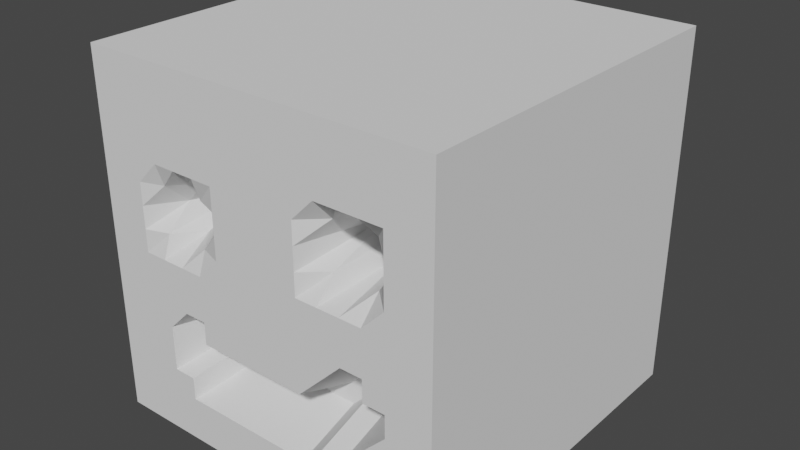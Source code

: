 # Source: bloccy.blend  (saved by Blender 2.80.75; exported with 4.5.12 LTS)
import bpy
from mathutils import Matrix  # noqa: F401  (used for matrix-valued properties, if any)

bpy.ops.wm.read_factory_settings(use_empty=True)
scene = bpy.context.scene
scene.name = 'Scene'

# ---- collections
col_collection = bpy.data.collections.new('Collection'); scene.collection.children.link(col_collection)

# ---- world
world_world = bpy.data.worlds.new('World'); scene.world = world_world
world_world.use_nodes = True; world_world.node_tree.nodes.clear()
_N = world_world.node_tree.nodes; _L = world_world.node_tree.links
n0 = _N.new('ShaderNodeOutputWorld'); n0.name = 'World Output'; n0.location = (300, 300)
n1 = _N.new('ShaderNodeBackground'); n1.name = 'Background'; n1.location = (10, 300)
n1.inputs[0].default_value = (0.05088, 0.05088, 0.05088, 1.0)
_L.new(n1.outputs[0], n0.inputs[0])
n0.is_active_output = True
world_world.color = (0.05088, 0.05088, 0.05088)
world_world.use_sun_shadow = False
world_world.sun_shadow_jitter_overblur = 0.0

# ---- meshes
me_cube = bpy.data.meshes.new('Cube')
me_cube.from_pydata([(-1.0, -1.0, -1.0), (-1.0, -1.0, 1.0), (-1.0, 1.0, -1.0), (-1.0, 1.0, 1.0), (1.0, -1.0, -1.0), (1.0, -1.0, 1.0), (1.0, 1.0, -1.0), (1.0, 1.0, 1.0), (-1.0, 0.0, -1.0), (-1.0, -1.0, 0.0), (-1.0, 0.0, 1.0), (-1.0, 1.0, 0.0), (0.0, 1.0, -1.0), (0.0, 1.0, 1.0), (1.0, 1.0, 0.0), (1.0, 0.0, -1.0), (1.0, 0.0, 1.0), (1.0, -1.0, 0.0), (0.0, -1.0, -1.0), (0.0, -1.0, 1.0), (0.0, 0.0, 1.0), (0.0, 0.0, -1.0), (0.0, -1.0, 0.0), (1.0, 0.0, 0.0), (0.0, 1.0, 0.0), (-1.0, 0.0, 0.0), (-1.0, -0.5, -1.0), (-1.0, -1.0, 0.5), (-1.0, 0.5, 1.0), (-1.0, 1.0, -0.5), (-0.5, 1.0, -1.0), (0.5, 1.0, 1.0), (1.0, 1.0, -0.5), (1.0, 0.5, -1.0), (1.0, -0.5, 1.0), (1.0, -1.0, -0.5), (0.5, -1.0, -1.0), (-0.5, -1.0, 1.0), (-1.0, 0.5, -1.0), (-1.0, -1.0, -0.5), (-1.0, -0.5, 1.0), (-1.0, 1.0, 0.5), (0.5, 1.0, -1.0), (-0.5, 1.0, 1.0), (1.0, 1.0, 0.5), (1.0, -0.5, -1.0), (1.0, 0.5, 1.0), (1.0, -1.0, 0.5), (-0.5, -1.0, -1.0), (0.5, -1.0, 1.0), (0.0, -0.5, 1.0), (0.0, 0.5, 1.0), (0.5, 0.0, 1.0), (-0.5, 0.0, 1.0), (0.0, -0.5, -1.0), (0.0, 0.5, -1.0), (-0.5, 0.0, -1.0), (0.5, 0.0, -1.0), (-0.5, -1.0, 0.0), (0.5, -1.0, 0.0), (0.0, -0.6459, -0.5), (0.0, -1.0, 0.5), (1.0, -0.5, 0.0), (1.0, 0.5, 0.0), (1.0, 0.0, -0.5), (1.0, 0.0, 0.5), (0.5, 1.0, 0.0), (-0.5, 1.0, 0.0), (0.0, 1.0, -0.5), (0.0, 1.0, 0.5), (-1.0, 0.5, 0.0), (-1.0, -0.5, 0.0), (-1.0, 0.0, -0.5), (-1.0, 0.0, 0.5), (-1.0, -0.5, 0.5), (-1.0, -0.5, -0.5), (-1.0, 0.5, -0.5), (-0.5, 1.0, 0.5), (-0.5, 1.0, -0.5), (0.5, 1.0, -0.5), (1.0, 0.5, 0.5), (1.0, 0.5, -0.5), (1.0, -0.5, -0.5), (0.5, -0.5094, 0.5), (0.5, -0.6459, -0.5), (-0.5, -0.6459, -0.5), (0.5, 0.5, -1.0), (-0.5, 0.5, -1.0), (-0.5, -0.5, -1.0), (-0.5, 0.5, 1.0), (0.5, 0.5, 1.0), (0.5, -0.5, 1.0), (-0.5, -0.5, 1.0), (0.5, -0.5, -1.0), (-0.5, -1.0, 0.5), (1.0, -0.5, 0.5), (0.5, 1.0, 0.5), (-1.0, 0.5, 0.5), (-1.0, -0.75, -1.0), (-1.0, -1.0, 0.75), (-1.0, 0.75, 1.0), (-1.0, 1.0, -0.75), (-0.75, 1.0, -1.0), (0.75, 1.0, 1.0), (1.0, 1.0, -0.75), (1.0, 0.75, -1.0), (1.0, -0.75, 1.0), (1.0, -1.0, -0.75), (0.75, -1.0, -1.0), (-0.75, -1.0, 1.0), (-1.0, 0.25, -1.0), (-1.0, -1.0, -0.25), (-1.0, -0.25, 1.0), (-1.0, 1.0, 0.25), (0.25, 1.0, -1.0), (-0.25, 1.0, 1.0), (1.0, 1.0, 0.25), (1.0, -0.25, -1.0), (1.0, 0.25, 1.0), (1.0, -1.0, 0.25), (-0.25, -1.0, -1.0), (0.25, -1.0, 1.0), (0.0, -0.75, 1.0), (0.0, 0.25, 1.0), (0.75, 0.0, 1.0), (-0.25, 0.0, 1.0), (0.0, -0.75, -1.0), (0.0, 0.25, -1.0), (-0.75, 0.0, -1.0), (0.25, 0.0, -1.0), (-0.75, -1.0, 0.0), (0.25, -1.0, 0.0), (0.0, -1.0, -0.75), (0.0, -1.0, 0.25), (1.0, -0.75, 0.0), (1.0, 0.25, 0.0), (1.0, 0.0, -0.75), (1.0, 0.0, 0.25), (0.75, 1.0, 0.0), (-0.25, 1.0, 0.0), (0.0, 1.0, -0.75), (0.0, 1.0, 0.25), (-1.0, 0.75, 0.0), (-1.0, -0.25, 0.0), (-1.0, 0.0, -0.75), (-1.0, 0.0, 0.25), (-1.0, -0.25, -1.0), (-1.0, -1.0, 0.25), (-1.0, 0.25, 1.0), (-1.0, 1.0, -0.25), (-0.25, 1.0, -1.0), (0.25, 1.0, 1.0), (1.0, 1.0, -0.25), (1.0, 0.25, -1.0), (1.0, -0.25, 1.0), (1.0, -1.0, -0.25), (0.25, -1.0, -1.0), (-0.25, -1.0, 1.0), (-1.0, 0.75, -1.0), (-1.0, -1.0, -0.75), (-1.0, -0.75, 1.0), (-1.0, 1.0, 0.75), (0.75, 1.0, -1.0), (-0.75, 1.0, 1.0), (1.0, 1.0, 0.75), (1.0, -0.75, -1.0), (1.0, 0.75, 1.0), (1.0, -1.0, 0.75), (-0.75, -1.0, -1.0), (0.75, -1.0, 1.0), (0.0, -0.25, 1.0), (0.0, 0.75, 1.0), (0.25, 0.0, 1.0), (-0.75, 0.0, 1.0), (0.0, -0.25, -1.0), (0.0, 0.75, -1.0), (-0.25, 0.0, -1.0), (0.75, 0.0, -1.0), (-0.25, -1.0, 0.0), (0.75, -1.0, 0.0), (0.0, -1.0, -0.25), (0.0, -1.0, 0.75), (1.0, -0.25, 0.0), (1.0, 0.75, 0.0), (1.0, 0.0, -0.25), (1.0, 0.0, 0.75), (0.25, 1.0, 0.0), (-0.75, 1.0, 0.0), (0.0, 1.0, -0.25), (0.0, 1.0, 0.75), (-1.0, 0.25, 0.0), (-1.0, -0.75, 0.0), (-1.0, 0.0, -0.25), (-1.0, 0.0, 0.75), (-1.0, -0.25, 0.5), (-1.0, -0.75, 0.5), (-1.0, -0.5, 0.25), (-1.0, -0.5, 0.75), (-1.0, -0.25, -0.5), (-1.0, -0.75, -0.5), (-1.0, -0.5, -0.75), (-1.0, -0.5, -0.25), (-1.0, 0.75, -0.5), (-1.0, 0.25, -0.5), (-1.0, 0.5, -0.75), (-1.0, 0.5, -0.25), (-0.25, 1.0, 0.5), (-0.75, 1.0, 0.5), (-0.5, 1.0, 0.25), (-0.5, 1.0, 0.75), (-0.25, 1.0, -0.5), (-0.75, 1.0, -0.5), (-0.5, 1.0, -0.75), (-0.5, 1.0, -0.25), (0.75, 1.0, -0.5), (0.25, 1.0, -0.5), (0.5, 1.0, -0.75), (0.5, 1.0, -0.25), (1.0, 0.25, 0.5), (1.0, 0.75, 0.5), (1.0, 0.5, 0.25), (1.0, 0.5, 0.75), (1.0, 0.25, -0.5), (1.0, 0.75, -0.5), (1.0, 0.5, -0.75), (1.0, 0.5, -0.25), (1.0, -0.75, -0.5), (1.0, -0.25, -0.5), (1.0, -0.5, -0.75), (1.0, -0.5, -0.25), (0.25, -1.0, 0.5), (0.75, -1.0, 0.5), (0.5, -0.5094, 0.25), (0.5, -1.0, 0.75), (0.25, -0.6459, -0.5), (0.75, -1.0, -0.5), (0.5, -1.0, -0.75), (0.5, -0.6459, -0.25), (-0.75, -1.0, -0.5), (-0.25, -0.6459, -0.5), (-0.5, -1.0, -0.75), (-0.5, -1.0, -0.25), (0.5, 0.25, -1.0), (0.5, 0.75, -1.0), (0.25, 0.5, -1.0), (0.75, 0.5, -1.0), (-0.5, 0.25, -1.0), (-0.5, 0.75, -1.0), (-0.75, 0.5, -1.0), (-0.25, 0.5, -1.0), (-0.5, -0.75, -1.0), (-0.5, -0.25, -1.0), (-0.75, -0.5, -1.0), (-0.25, -0.5, -1.0), (-0.5, 0.25, 1.0), (-0.5, 0.75, 1.0), (-0.25, 0.5, 1.0), (-0.75, 0.5, 1.0), (0.5, 0.25, 1.0), (0.5, 0.75, 1.0), (0.75, 0.5, 1.0), (0.25, 0.5, 1.0), (0.5, -0.75, 1.0), (0.5, -0.25, 1.0), (0.75, -0.5, 1.0), (0.25, -0.5, 1.0), (-0.5, -0.75, 1.0), (-0.5, -0.25, 1.0), (-0.25, -0.5, 1.0), (-0.75, -0.5, 1.0), (0.5, -0.75, -1.0), (0.5, -0.25, -1.0), (0.25, -0.5, -1.0), (0.75, -0.5, -1.0), (-0.75, -1.0, 0.5), (-0.25, -1.0, 0.5), (-0.5, -0.5313, 0.25), (-0.5, -1.0, 0.75), (1.0, -0.75, 0.5), (1.0, -0.25, 0.5), (1.0, -0.5, 0.25), (1.0, -0.5, 0.75), (0.75, 1.0, 0.5), (0.25, 1.0, 0.5), (0.5, 1.0, 0.25), (0.5, 1.0, 0.75), (-1.0, 0.75, 0.5), (-1.0, 0.25, 0.5), (-1.0, 0.5, 0.25), (-1.0, 0.5, 0.75), (-1.0, 0.75, 0.75), (0.75, 1.0, 0.75), (1.0, -0.75, 0.75), (-0.75, -1.0, 0.75), (0.75, -0.75, -1.0), (-0.75, -0.75, 1.0), (0.25, -0.75, 1.0), (0.25, 0.25, 1.0), (-0.75, 0.25, 1.0), (-0.25, -0.75, -1.0), (-0.25, 0.25, -1.0), (0.75, 0.25, -1.0), (-0.75, -1.0, -0.25), (0.25, -1.0, -0.25), (0.25, -1.0, 0.75), (1.0, -0.75, -0.25), (1.0, 0.25, -0.25), (1.0, 0.25, 0.75), (0.75, 1.0, -0.25), (-0.25, 1.0, -0.25), (-0.25, 1.0, 0.75), (-1.0, 0.75, -0.25), (-1.0, -0.25, -0.25), (-1.0, -0.25, 0.75), (-1.0, -0.25, 0.25), (-1.0, -0.75, 0.25), (-1.0, -0.75, 0.75), (-1.0, -0.25, -0.75), (-1.0, -0.75, -0.75), (-1.0, -0.75, -0.25), (-1.0, 0.75, -0.75), (-1.0, 0.25, -0.75), (-1.0, 0.25, -0.25), (-0.25, 1.0, 0.25), (-0.75, 1.0, 0.25), (-0.75, 1.0, 0.75), (-0.25, 1.0, -0.75), (-0.75, 1.0, -0.75), (-0.75, 1.0, -0.25), (0.75, 1.0, -0.75), (0.25, 1.0, -0.75), (0.25, 1.0, -0.25), (1.0, 0.25, 0.25), (1.0, 0.75, 0.25), (1.0, 0.75, 0.75), (1.0, 0.25, -0.75), (1.0, 0.75, -0.75), (1.0, 0.75, -0.25), (1.0, -0.75, -0.75), (1.0, -0.25, -0.75), (1.0, -0.25, -0.25), (0.25, -1.0, 0.25), (0.75, -1.0, 0.25), (0.75, -1.0, 0.75), (0.25, -1.0, -0.75), (0.75, -1.0, -0.75), (0.75, -1.0, -0.25), (-0.75, -1.0, -0.75), (-0.25, -1.0, -0.75), (-0.25, -1.0, -0.25), (0.25, 0.25, -1.0), (0.25, 0.75, -1.0), (0.75, 0.75, -1.0), (-0.75, 0.25, -1.0), (-0.75, 0.75, -1.0), (-0.25, 0.75, -1.0), (-0.75, -0.75, -1.0), (-0.75, -0.25, -1.0), (-0.25, -0.25, -1.0), (-0.25, 0.25, 1.0), (-0.25, 0.75, 1.0), (-0.75, 0.75, 1.0), (0.75, 0.25, 1.0), (0.75, 0.75, 1.0), (0.25, 0.75, 1.0), (0.75, -0.75, 1.0), (0.75, -0.25, 1.0), (0.25, -0.25, 1.0), (-0.25, -0.75, 1.0), (-0.25, -0.25, 1.0), (-0.75, -0.25, 1.0), (0.25, -0.75, -1.0), (0.25, -0.25, -1.0), (0.75, -0.25, -1.0), (-0.75, -1.0, 0.25), (-0.25, -1.0, 0.25), (-0.25, -1.0, 0.75), (1.0, -0.75, 0.25), (1.0, -0.25, 0.25), (1.0, -0.25, 0.75), (0.75, 1.0, 0.25), (0.25, 1.0, 0.25), (0.25, 1.0, 0.75), (-1.0, 0.75, 0.25), (-1.0, 0.25, 0.25), (-1.0, 0.25, 0.75), (0.125, -1.0, 0.0), (0.0, -1.0, 0.125), (-0.375, -1.0, 0.0), (0.625, -1.0, 0.0), (0.0, -1.0, -0.375), (0.0, -1.0, 0.625), (0.125, -1.0, 0.5), (0.625, -0.8834, 0.5), (0.5, -1.0, 0.125), (0.5, -1.0, 0.625), (0.125, -0.6459, -0.5), (0.625, -1.0, -0.5), (0.5, -0.6459, -0.375), (-0.375, -0.6459, -0.5), (-0.5, -0.6459, -0.375), (-0.375, -1.0, 0.5), (-0.5, -0.8176, 0.125), (-0.5, -1.0, 0.625), (-0.625, -1.0, -0.125), (0.375, -1.0, -0.125), (0.375, -0.5094, 0.375), (0.375, -1.0, -0.625), (-0.625, -1.0, -0.625), (-0.125, -0.6459, -0.625), (-0.125, -1.0, -0.125), (-0.625, -0.9567, 0.375), (-0.125, -1.0, 0.375), (-0.625, -1.0, 0.0), (0.375, -1.0, 0.0), (0.0, -0.6459, -0.625), (0.0, -1.0, 0.375), (-0.125, -1.0, 0.0), (0.0, -1.0, -0.125), (0.375, -0.8834, 0.5), (0.5, 0.2603, 0.375), (0.375, -0.6459, -0.5), (0.5, -1.0, -0.625), (0.5, -1.0, -0.125), (-0.625, -1.0, -0.5), (-0.125, -0.6459, -0.5), (-0.5, -1.0, -0.625), (-0.5, -1.0, -0.125), (-0.625, -1.0, 0.5), (-0.125, -1.0, 0.5), (-0.5, -0.8176, 0.375), (0.125, -1.0, -0.375), (0.125, -1.0, 0.625), (0.125, -1.0, 0.125), (0.625, -1.0, 0.125), (0.625, -1.0, 0.625), (0.625, -0.6459, -0.375), (-0.375, -1.0, -0.375), (-0.375, -0.9567, 0.125), (-0.375, -1.0, 0.625), (-0.375, -1.0, 0.75), (-0.375, -0.8176, 0.25), (-0.25, -1.0, 0.375), (-0.375, -0.9567, 0.375), (-0.75, -1.0, 0.375), (-0.375, -1.0, -0.25), (-0.25, -1.0, -0.125), (-0.375, -1.0, -0.125), (-0.375, -1.0, -0.75), (-0.25, -0.6459, -0.625), (-0.375, -0.6459, -0.625), (-0.75, -1.0, -0.625), (0.625, -1.0, -0.25), (0.75, -1.0, -0.125), (0.625, -1.0, -0.125), (0.625, -1.0, -0.75), (0.75, -1.0, -0.625), (0.625, -1.0, -0.625), (0.125, -1.0, -0.75), (0.25, -0.6459, -0.625), (0.125, -0.6459, -0.625), (0.625, -1.0, 0.75), (0.625, -0.8834, 0.25), (0.75, -1.0, 0.375), (0.625, -0.5094, 0.375), (0.125, -1.0, 0.25), (0.25, -1.0, 0.375), (0.125, -1.0, 0.375), (0.125, -1.0, 0.75), (0.125, -1.0, -0.25), (0.25, -1.0, -0.125), (0.125, -1.0, -0.125), (-0.75, -1.0, -0.125), (-0.125, -1.0, 0.625), (-0.125, -1.0, 0.75), (-0.25, -1.0, 0.625), (-0.125, -1.0, 0.125), (-0.125, -1.0, 0.25), (-0.25, -1.0, 0.125), (-0.625, -0.9567, 0.125), (-0.625, -0.8176, 0.25), (-0.75, -1.0, 0.125), (-0.125, -1.0, -0.375), (-0.125, -1.0, -0.25), (-0.25, -1.0, -0.375), (-0.125, -1.0, -0.75), (-0.625, -1.0, -0.75), (0.75, -1.0, -0.375), (0.375, -1.0, -0.75), (0.75, -1.0, 0.625), (0.75, -1.0, 0.125), (0.375, -1.0, 0.125), (0.375, -0.8834, 0.25), (0.25, -1.0, 0.125), (0.375, -1.0, 0.625), (0.375, -1.0, 0.75), (0.25, -1.0, 0.625), (0.375, -0.6459, -0.375), (0.375, -1.0, -0.25), (0.25, -1.0, -0.375), (-0.625, -1.0, -0.375), (-0.625, -1.0, -0.25), (-0.75, -1.0, -0.375), (-0.625, -1.0, 0.625), (-0.625, -1.0, 0.75), (-0.75, -1.0, 0.625)], [], [(28, 290, 289), (31, 291, 285), (34, 292, 281), (37, 293, 504, 277), (45, 294, 273), (40, 295, 269), (50, 296, 265), (51, 297, 261), (28, 298, 257), (54, 299, 253), (55, 300, 249), (33, 301, 245), (58, 404, 427), (59, 405, 423), (49, 304, 495, 233), (62, 305, 229), (63, 306, 225), (46, 307, 221), (66, 308, 217), (67, 309, 213), (43, 310, 209), (70, 311, 205), (71, 312, 201), (40, 313, 197), (74, 314, 196), (27, 315, 147), (1, 316, 99), (75, 317, 200), (39, 318, 159), (9, 319, 111), (76, 320, 204), (72, 321, 144), (25, 322, 192), (77, 323, 208), (41, 324, 113), (3, 325, 161), (78, 326, 212), (29, 327, 101), (11, 328, 149), (79, 329, 216), (68, 330, 140), (24, 331, 188), (80, 332, 220), (44, 333, 116), (7, 334, 164), (81, 335, 224), (32, 336, 104), (14, 337, 152), (82, 338, 228), (64, 339, 136), (23, 340, 184), (83, 406, 420), (47, 342, 119), (5, 343, 167), (84, 407, 422), (35, 345, 107), (17, 346, 155), (85, 408, 426), (60, 409, 415), (22, 410, 418), (86, 350, 244), (42, 351, 114), (6, 352, 162), (87, 353, 248), (30, 354, 102), (12, 355, 150), (88, 356, 252), (56, 357, 128), (21, 358, 176), (89, 359, 256), (43, 360, 115), (3, 361, 163), (90, 362, 260), (31, 363, 103), (13, 364, 151), (91, 365, 264), (52, 366, 124), (20, 367, 172), (92, 368, 268), (53, 369, 125), (10, 370, 173), (93, 371, 272), (57, 372, 129), (15, 373, 177), (94, 411, 430), (61, 412, 416), (19, 376, 474, 181), (95, 377, 280), (65, 378, 137), (16, 379, 185), (96, 380, 284), (69, 381, 141), (13, 382, 189), (97, 383, 288), (73, 384, 145), (10, 385, 193), (28, 100, 290), (31, 103, 291), (34, 106, 292), (37, 109, 293), (45, 165, 294), (40, 160, 295), (50, 122, 296), (51, 123, 297), (28, 148, 298), (54, 126, 299), (55, 127, 300), (33, 153, 301), (58, 413, 404), (59, 414, 405), (49, 121, 304), (62, 134, 305), (63, 135, 306), (46, 118, 307), (66, 138, 308), (67, 139, 309), (43, 115, 310), (70, 142, 311), (71, 143, 312), (40, 112, 313), (74, 194, 314), (27, 195, 315), (1, 160, 316), (75, 198, 317), (39, 199, 318), (9, 191, 319), (76, 202, 320), (72, 203, 321), (25, 190, 322), (77, 206, 323), (41, 207, 324), (3, 163, 325), (78, 210, 326), (29, 211, 327), (11, 187, 328), (79, 214, 329), (68, 215, 330), (24, 186, 331), (80, 218, 332), (44, 219, 333), (7, 166, 334), (81, 222, 335), (32, 223, 336), (14, 183, 337), (82, 226, 338), (64, 227, 339), (23, 182, 340), (83, 419, 406), (47, 231, 463, 342), (5, 169, 343), (84, 421, 407), (35, 235, 456, 345), (17, 179, 453, 346), (85, 424, 408), (60, 425, 409), (22, 417, 410), (86, 242, 350), (42, 243, 351), (6, 105, 352), (87, 246, 353), (30, 247, 354), (12, 175, 355), (88, 250, 356), (56, 251, 357), (21, 174, 358), (89, 254, 359), (43, 255, 360), (3, 100, 361), (90, 258, 362), (31, 259, 363), (13, 171, 364), (91, 262, 365), (52, 263, 366), (20, 170, 367), (92, 266, 368), (53, 267, 369), (10, 112, 370), (93, 270, 371), (57, 271, 372), (15, 117, 373), (94, 428, 411), (61, 429, 412), (19, 157, 376), (95, 278, 377), (65, 279, 378), (16, 154, 379), (96, 282, 380), (69, 283, 381), (13, 151, 382), (97, 286, 383), (73, 287, 384), (10, 148, 385), (385, 289, 97), (385, 148, 289), (148, 28, 289), (384, 288, 70), (384, 287, 288), (287, 97, 288), (383, 113, 11), (383, 286, 113), (286, 41, 113), (382, 285, 96), (382, 151, 285), (151, 31, 285), (381, 284, 66), (381, 283, 284), (283, 96, 284), (380, 116, 14), (380, 282, 116), (282, 44, 116), (379, 281, 95), (379, 154, 281), (154, 34, 281), (378, 280, 62), (378, 279, 280), (279, 95, 280), (377, 119, 17), (377, 278, 119), (278, 47, 119), (376, 440, 439), (376, 157, 277, 440), (157, 37, 277), (375, 441, 438), (375, 442, 441), (275, 401, 443), (374, 147, 9), (374, 444, 274, 147), (274, 27, 147), (373, 273, 93), (373, 117, 273), (117, 45, 273), (372, 272, 54), (372, 271, 272), (271, 93, 272), (371, 156, 18), (371, 270, 156), (270, 36, 156), (370, 269, 92), (370, 112, 269), (112, 40, 269), (369, 268, 50), (369, 267, 268), (267, 92, 268), (368, 157, 19), (368, 266, 157), (266, 37, 157), (367, 265, 91), (367, 170, 265), (170, 50, 265), (366, 264, 34), (366, 263, 264), (263, 91, 264), (365, 169, 5), (365, 262, 169), (262, 49, 169), (364, 261, 90), (364, 171, 261), (171, 51, 261), (363, 260, 46), (363, 259, 260), (259, 90, 260), (362, 124, 16), (362, 258, 124), (258, 52, 124), (361, 257, 89), (361, 100, 257), (100, 28, 257), (360, 256, 51), (360, 255, 256), (255, 89, 256), (359, 125, 20), (359, 254, 125), (254, 53, 125), (358, 253, 88), (358, 174, 253), (174, 54, 253), (357, 252, 26), (357, 251, 252), (251, 88, 252), (356, 168, 0), (356, 250, 168), (250, 48, 168), (355, 249, 87), (355, 175, 249), (175, 55, 249), (354, 248, 38), (354, 247, 248), (247, 87, 248), (353, 128, 8), (353, 246, 128), (246, 56, 128), (352, 245, 86), (352, 105, 245), (105, 33, 245), (351, 244, 55), (351, 243, 244), (243, 86, 244), (350, 129, 21), (350, 242, 129), (242, 57, 129), (349, 445, 437), (349, 446, 445), (178, 388, 447), (348, 448, 240, 48), (348, 449, 448), (239, 399, 450), (347, 159, 0), (347, 451, 238, 159), (238, 39, 159), (346, 452, 436), (346, 453, 452), (179, 389, 454), (345, 455, 236, 36), (345, 456, 455), (235, 397, 457), (344, 458, 132, 18), (344, 459, 458), (234, 396, 460), (343, 461, 435), (343, 169, 233, 461), (169, 49, 233), (342, 462, 434), (342, 463, 462), (231, 393, 464), (341, 465, 433), (341, 466, 465), (230, 392, 467), (340, 229, 82), (340, 182, 229), (182, 62, 229), (339, 228, 45), (339, 227, 228), (227, 82, 228), (338, 107, 4), (338, 226, 107), (226, 35, 107), (337, 225, 81), (337, 183, 225), (183, 63, 225), (336, 224, 33), (336, 223, 224), (223, 81, 224), (335, 136, 15), (335, 222, 136), (222, 64, 136), (334, 221, 80), (334, 166, 221), (166, 46, 221), (333, 220, 63), (333, 219, 220), (219, 80, 220), (332, 137, 23), (332, 218, 137), (218, 65, 137), (331, 217, 79), (331, 186, 217), (186, 66, 217), (330, 216, 42), (330, 215, 216), (215, 79, 216), (329, 104, 6), (329, 214, 104), (214, 32, 104), (328, 213, 78), (328, 187, 213), (187, 67, 213), (327, 212, 30), (327, 211, 212), (211, 78, 212), (326, 140, 12), (326, 210, 140), (210, 68, 140), (325, 209, 77), (325, 163, 209), (163, 43, 209), (324, 208, 67), (324, 207, 208), (207, 77, 208), (323, 141, 24), (323, 206, 141), (206, 69, 141), (322, 205, 76), (322, 190, 205), (190, 70, 205), (321, 204, 38), (321, 203, 204), (203, 76, 204), (320, 101, 2), (320, 202, 101), (202, 29, 101), (319, 201, 75), (319, 191, 201), (191, 71, 201), (318, 200, 26), (318, 199, 200), (199, 75, 200), (317, 144, 8), (317, 198, 144), (198, 72, 144), (316, 197, 74), (316, 160, 197), (160, 40, 197), (315, 196, 71), (315, 195, 196), (195, 74, 196), (314, 145, 25), (314, 194, 145), (194, 73, 145), (313, 193, 73), (313, 112, 193), (112, 10, 193), (312, 192, 72), (312, 143, 192), (143, 25, 192), (311, 149, 29), (311, 142, 149), (142, 11, 149), (310, 189, 69), (310, 115, 189), (115, 13, 189), (309, 188, 68), (309, 139, 188), (139, 24, 188), (308, 152, 32), (308, 138, 152), (138, 14, 152), (307, 185, 65), (307, 118, 185), (118, 16, 185), (306, 184, 64), (306, 135, 184), (135, 23, 184), (305, 155, 35), (305, 134, 155), (134, 17, 155), (304, 468, 432), (304, 121, 181, 468), (121, 19, 181), (303, 469, 431), (303, 470, 469), (131, 386, 471), (302, 111, 39), (302, 472, 130, 111), (130, 9, 111), (301, 177, 57), (301, 153, 177), (153, 15, 177), (300, 176, 56), (300, 127, 176), (127, 21, 176), (299, 120, 48), (299, 126, 120), (126, 18, 120), (298, 173, 53), (298, 148, 173), (148, 10, 173), (297, 172, 52), (297, 123, 172), (123, 20, 172), (296, 121, 49), (296, 122, 121), (122, 19, 121), (295, 109, 37), (295, 160, 109), (160, 1, 109), (294, 108, 36), (294, 165, 108), (165, 4, 108), (293, 99, 27), (293, 109, 99), (109, 1, 99), (292, 167, 47), (292, 106, 167), (106, 5, 167), (291, 164, 44), (291, 103, 164), (103, 7, 164), (290, 161, 41), (290, 100, 161), (100, 3, 161), (193, 287, 73), (193, 385, 287), (385, 97, 287), (145, 190, 25), (145, 384, 190), (384, 70, 190), (288, 142, 70), (288, 383, 142), (383, 11, 142), (189, 283, 69), (189, 382, 283), (382, 96, 283), (141, 186, 24), (141, 381, 186), (381, 66, 186), (284, 138, 66), (284, 380, 138), (380, 14, 138), (185, 279, 65), (185, 379, 279), (379, 95, 279), (137, 182, 23), (137, 378, 182), (378, 62, 182), (280, 134, 62), (280, 377, 134), (377, 17, 134), (181, 473, 391), (181, 474, 473), (376, 439, 475), (133, 476, 387), (133, 477, 476), (375, 438, 478), (276, 479, 402), (276, 480, 479), (374, 9, 130, 481), (177, 271, 57), (177, 373, 271), (373, 93, 271), (129, 174, 21), (129, 372, 174), (372, 54, 174), (272, 126, 54), (272, 371, 126), (371, 18, 126), (173, 267, 53), (173, 370, 267), (370, 92, 267), (125, 170, 20), (125, 369, 170), (369, 50, 170), (268, 122, 50), (268, 368, 122), (368, 19, 122), (172, 263, 52), (172, 367, 263), (367, 91, 263), (124, 154, 16), (124, 366, 154), (366, 34, 154), (264, 106, 34), (264, 365, 106), (365, 5, 106), (151, 259, 31), (151, 364, 259), (364, 90, 259), (103, 166, 7), (103, 363, 166), (363, 46, 166), (260, 118, 46), (260, 362, 118), (362, 16, 118), (163, 255, 43), (163, 361, 255), (361, 89, 255), (115, 171, 13), (115, 360, 171), (360, 51, 171), (256, 123, 51), (256, 359, 123), (359, 20, 123), (176, 251, 56), (176, 358, 251), (358, 88, 251), (128, 146, 8), (128, 357, 146), (357, 26, 146), (252, 98, 26), (252, 356, 98), (356, 0, 98), (150, 247, 30), (150, 355, 247), (355, 87, 247), (102, 158, 2), (102, 354, 158), (354, 38, 158), (248, 110, 38), (248, 353, 110), (353, 8, 110), (162, 243, 42), (162, 352, 243), (352, 86, 243), (114, 175, 12), (114, 351, 175), (351, 55, 175), (244, 127, 55), (244, 350, 127), (350, 21, 127), (180, 482, 390), (180, 483, 482), (349, 437, 484), (132, 120, 18), (132, 485, 348, 120), (348, 48, 120), (240, 168, 48), (240, 486, 347, 168), (347, 0, 168), (155, 235, 35), (155, 346, 487, 235), (346, 436, 487), (107, 108, 4), (107, 345, 108), (345, 36, 108), (236, 156, 36), (236, 488, 344, 156), (344, 18, 156), (167, 231, 47), (167, 343, 489, 231), (343, 435, 489), (119, 179, 17), (119, 342, 490, 179), (342, 434, 490), (232, 491, 394), (232, 492, 491), (341, 433, 493), (184, 227, 64), (184, 340, 227), (340, 82, 227), (136, 117, 15), (136, 339, 117), (339, 45, 117), (228, 165, 45), (228, 338, 165), (338, 4, 165), (152, 223, 32), (152, 337, 223), (337, 81, 223), (104, 105, 6), (104, 336, 105), (336, 33, 105), (224, 153, 33), (224, 335, 153), (335, 15, 153), (164, 219, 44), (164, 334, 219), (334, 80, 219), (116, 183, 14), (116, 333, 183), (333, 63, 183), (220, 135, 63), (220, 332, 135), (332, 23, 135), (188, 215, 68), (188, 331, 215), (331, 79, 215), (140, 114, 12), (140, 330, 114), (330, 42, 114), (216, 162, 42), (216, 329, 162), (329, 6, 162), (149, 211, 29), (149, 328, 211), (328, 78, 211), (101, 102, 2), (101, 327, 102), (327, 30, 102), (212, 150, 30), (212, 326, 150), (326, 12, 150), (161, 207, 41), (161, 325, 207), (325, 77, 207), (113, 187, 11), (113, 324, 187), (324, 67, 187), (208, 139, 67), (208, 323, 139), (323, 24, 139), (192, 203, 72), (192, 322, 203), (322, 76, 203), (144, 110, 8), (144, 321, 110), (321, 38, 110), (204, 158, 38), (204, 320, 158), (320, 2, 158), (111, 199, 39), (111, 319, 199), (319, 75, 199), (159, 98, 0), (159, 318, 98), (318, 26, 98), (200, 146, 26), (200, 317, 146), (317, 8, 146), (99, 195, 27), (99, 316, 195), (316, 74, 195), (147, 191, 9), (147, 315, 191), (315, 71, 191), (196, 143, 71), (196, 314, 143), (314, 25, 143), (197, 194, 74), (197, 313, 194), (313, 73, 194), (201, 198, 75), (201, 312, 198), (312, 72, 198), (205, 202, 76), (205, 311, 202), (311, 29, 202), (209, 206, 77), (209, 310, 206), (310, 69, 206), (213, 210, 78), (213, 309, 210), (309, 68, 210), (217, 214, 79), (217, 308, 214), (308, 32, 214), (221, 218, 80), (221, 307, 218), (307, 65, 218), (225, 222, 81), (225, 306, 222), (306, 64, 222), (229, 226, 82), (229, 305, 226), (305, 35, 226), (233, 494, 395), (233, 495, 494), (304, 432, 496), (237, 497, 398), (237, 498, 497), (303, 431, 499), (241, 500, 400), (241, 501, 500), (302, 39, 238, 502), (245, 242, 86), (245, 301, 242), (301, 57, 242), (249, 246, 87), (249, 300, 246), (300, 56, 246), (253, 250, 88), (253, 299, 250), (299, 48, 250), (257, 254, 89), (257, 298, 254), (298, 53, 254), (261, 258, 90), (261, 297, 258), (297, 52, 258), (265, 262, 91), (265, 296, 262), (296, 49, 262), (269, 266, 92), (269, 295, 266), (295, 37, 266), (273, 270, 93), (273, 294, 270), (294, 36, 270), (277, 503, 403), (277, 504, 503), (293, 27, 274, 505), (281, 278, 95), (281, 292, 278), (292, 47, 278), (285, 282, 96), (285, 291, 282), (291, 44, 282), (289, 286, 97), (289, 290, 286), (290, 41, 286), (503, 505, 274), (503, 504, 505), (504, 293, 505), (403, 428, 94), (403, 503, 428), (503, 274, 428), (500, 502, 238), (500, 501, 502), (501, 302, 502), (400, 424, 85), (400, 500, 424), (500, 238, 424), (499, 396, 234), (499, 431, 396), (431, 60, 396), (497, 499, 234), (497, 498, 499), (498, 303, 499), (398, 421, 84), (398, 497, 421), (497, 234, 421), (496, 392, 230), (496, 432, 392), (432, 61, 392), (494, 496, 230), (494, 495, 496), (495, 304, 496), (395, 419, 83), (395, 494, 419), (494, 230, 419), (493, 386, 131), (493, 433, 386), (433, 22, 386), (491, 493, 131), (491, 492, 493), (492, 341, 493), (394, 414, 59), (394, 491, 414), (491, 131, 414), (490, 389, 179), (490, 434, 389), (434, 59, 389), (489, 393, 231), (489, 435, 393), (435, 83, 393), (487, 397, 235), (487, 436, 397), (436, 84, 397), (484, 399, 239), (484, 437, 399), (437, 85, 399), (482, 484, 239), (482, 483, 484), (483, 349, 484), (390, 425, 60), (390, 482, 425), (482, 239, 425), (479, 481, 130), (479, 480, 481), (480, 374, 481), (402, 413, 58), (402, 479, 413), (479, 130, 413), (478, 388, 178), (478, 438, 388), (438, 58, 388), (476, 478, 178), (476, 477, 478), (477, 375, 478), (387, 417, 22), (387, 476, 417), (476, 178, 417), (475, 401, 275), (475, 439, 401), (439, 94, 401), (473, 475, 275), (473, 474, 475), (474, 376, 475), (391, 429, 61), (391, 473, 429), (473, 275, 429), (471, 418, 180), (471, 386, 418), (386, 22, 418), (469, 471, 180), (469, 470, 471), (470, 131, 471), (431, 390, 60), (431, 469, 390), (469, 180, 390), (432, 391, 61), (432, 468, 391), (468, 181, 391), (467, 416, 133), (467, 392, 416), (392, 61, 416), (465, 467, 133), (465, 466, 467), (466, 230, 467), (433, 387, 22), (433, 465, 387), (465, 133, 387), (464, 420, 232), (464, 393, 420), (393, 83, 420), (462, 464, 232), (462, 463, 464), (463, 231, 464), (434, 394, 59), (434, 462, 394), (462, 232, 394), (435, 395, 83), (435, 461, 395), (461, 233, 395), (460, 415, 132), (460, 396, 415), (396, 60, 415), (458, 460, 132), (458, 459, 460), (459, 234, 460), (457, 422, 236), (457, 397, 422), (397, 84, 422), (455, 457, 236), (455, 456, 457), (456, 235, 457), (454, 423, 237), (454, 389, 423), (389, 59, 423), (452, 454, 237), (452, 453, 454), (453, 179, 454), (436, 398, 84), (436, 452, 398), (452, 237, 398), (450, 426, 240), (450, 399, 426), (399, 85, 426), (448, 450, 240), (448, 449, 450), (449, 239, 450), (447, 427, 241), (447, 388, 427), (388, 58, 427), (445, 447, 241), (445, 446, 447), (446, 178, 447), (437, 400, 85), (437, 445, 400), (445, 241, 400), (443, 430, 276), (443, 401, 430), (401, 94, 430), (441, 443, 276), (441, 442, 443), (442, 275, 443), (438, 402, 58), (438, 441, 402), (441, 276, 402), (439, 403, 94), (439, 440, 403), (440, 277, 403), (412, 442, 375), (412, 429, 442), (429, 275, 442), (411, 444, 374), (411, 428, 444), (428, 274, 444), (410, 446, 349), (410, 417, 446), (417, 178, 446), (409, 449, 348), (409, 425, 449), (425, 239, 449), (408, 451, 347), (408, 424, 451), (424, 238, 451), (407, 459, 344), (407, 421, 459), (421, 234, 459), (406, 466, 341), (406, 419, 466), (419, 230, 466), (405, 470, 303), (405, 414, 470), (414, 131, 470), (404, 472, 302), (404, 413, 472), (413, 130, 472), (416, 477, 133), (416, 412, 477), (412, 375, 477), (430, 480, 276), (430, 411, 480), (411, 374, 480), (418, 483, 180), (418, 410, 483), (410, 349, 483), (415, 485, 132), (415, 409, 485), (409, 348, 485), (426, 486, 240), (426, 408, 486), (408, 347, 486), (422, 488, 236), (422, 407, 488), (407, 344, 488), (420, 492, 232), (420, 406, 492), (406, 341, 492), (423, 498, 237), (423, 405, 498), (405, 303, 498), (427, 501, 241), (427, 404, 501), (404, 302, 501)])
_uv = me_cube.uv_layers.new(name='UVMap')
_uv.uv.foreach_set('vector', [0.625, 0.1875, 0.5938, 0.2188, 0.5938, 0.1875, 0.625, 0.4375, 0.5938, 0.4688, 0.5938, 0.4375, 0.625, 0.6875, 0.5938, 0.7188, 0.5938, 0.6875, 0.625, 0.9375, 0.5938, 0.9688, 0.5938, 0.9531, 0.5938, 0.9375, 0.375, 0.6875, 0.3438, 0.7188, 0.3438, 0.6875, 0.875, 0.6875, 0.8438, 0.7188, 0.8438, 0.6875, 0.75, 0.6875, 0.7188, 0.7188, 0.7188, 0.6875, 0.75, 0.5625, 0.7188, 0.5938, 0.7188, 0.5625, 0.875, 0.5625, 0.8438, 0.5938, 0.8438, 0.5625, 0.25, 0.6875, 0.2188, 0.7188, 0.2188, 0.6875, 0.25, 0.5625, 0.2188, 0.5938, 0.2188, 0.5625, 0.375, 0.5625, 0.3438, 0.5938, 0.3438, 0.5625, 0.5, 0.9375, 0.4844, 0.9531, 0.4844, 0.9375, 0.5, 0.8125, 0.4844, 0.8281, 0.4844, 0.8125, 0.625, 0.8125, 0.5938, 0.8438, 0.5938, 0.8281, 0.5938, 0.8125, 0.5, 0.6875, 0.4688, 0.7188, 0.4688, 0.6875, 0.5, 0.5625, 0.4688, 0.5938, 0.4688, 0.5625, 0.625, 0.5625, 0.5938, 0.5938, 0.5938, 0.5625, 0.5, 0.4375, 0.4688, 0.4688, 0.4688, 0.4375, 0.5, 0.3125, 0.4688, 0.3438, 0.4688, 0.3125, 0.625, 0.3125, 0.5938, 0.3438, 0.5938, 0.3125, 0.5, 0.1875, 0.4688, 0.2188, 0.4688, 0.1875, 0.5, 0.0625, 0.4688, 0.09375, 0.4688, 0.0625, 0.625, 0.0625, 0.5938, 0.09375, 0.5938, 0.0625, 0.5625, 0.0625, 0.5312, 0.09375, 0.5312, 0.0625, 0.5625, 0.0, 0.5312, 0.03125, 0.5312, 0.0, 0.625, 0.0, 0.5938, 0.03125, 0.5938, 0.0, 0.4375, 0.0625, 0.4062, 0.09375, 0.4062, 0.0625, 0.4375, 0.0, 0.4062, 0.03125, 0.4062, 0.0, 0.5, 0.0, 0.4688, 0.03125, 0.4688, 0.0, 0.4375, 0.1875, 0.4062, 0.2188, 0.4062, 0.1875, 0.4375, 0.125, 0.4062, 0.1562, 0.4062, 0.125, 0.5, 0.125, 0.4688, 0.1562, 0.4688, 0.125, 0.5625, 0.3125, 0.5312, 0.3438, 0.5312, 0.3125, 0.5625, 0.25, 0.5312, 0.2812, 0.5312, 0.25, 0.625, 0.25, 0.5938, 0.2812, 0.5938, 0.25, 0.4375, 0.3125, 0.4062, 0.3438, 0.4062, 0.3125, 0.4375, 0.25, 0.4062, 0.2812, 0.4062, 0.25, 0.5, 0.25, 0.4688, 0.2812, 0.4688, 0.25, 0.4375, 0.4375, 0.4062, 0.4688, 0.4062, 0.4375, 0.4375, 0.375, 0.4062, 0.4062, 0.4062, 0.375, 0.5, 0.375, 0.4688, 0.4062, 0.4688, 0.375, 0.5625, 0.5625, 0.5312, 0.5938, 0.5312, 0.5625, 0.5625, 0.5, 0.5312, 0.5312, 0.5312, 0.5, 0.625, 0.5, 0.5938, 0.5312, 0.5938, 0.5, 0.4375, 0.5625, 0.4062, 0.5938, 0.4062, 0.5625, 0.4375, 0.5, 0.4062, 0.5312, 0.4062, 0.5, 0.5, 0.5, 0.4688, 0.5312, 0.4688, 0.5, 0.4375, 0.6875, 0.4062, 0.7188, 0.4062, 0.6875, 0.4375, 0.625, 0.4062, 0.6562, 0.4062, 0.625, 0.5, 0.625, 0.4688, 0.6562, 0.4688, 0.625, 0.5625, 0.8125, 0.5469, 0.8281, 0.5469, 0.8125, 0.5625, 0.75, 0.5312, 0.7812, 0.5312, 0.75, 0.625, 0.75, 0.5938, 0.7812, 0.5938, 0.75, 0.4375, 0.8125, 0.4219, 0.8281, 0.4219, 0.8125, 0.4375, 0.75, 0.4062, 0.7812, 0.4062, 0.75, 0.5, 0.75, 0.4688, 0.7812, 0.4688, 0.75, 0.4375, 0.9375, 0.4219, 0.9531, 0.4219, 0.9375, 0.4375, 0.875, 0.4219, 0.8906, 0.4219, 0.875, 0.5, 0.875, 0.4844, 0.8906, 0.4844, 0.875, 0.3125, 0.5625, 0.2812, 0.5938, 0.2812, 0.5625, 0.3125, 0.5, 0.2812, 0.5312, 0.2812, 0.5, 0.375, 0.5, 0.3438, 0.5312, 0.3438, 0.5, 0.1875, 0.5625, 0.1562, 0.5938, 0.1562, 0.5625, 0.1875, 0.5, 0.1562, 0.5312, 0.1562, 0.5, 0.25, 0.5, 0.2188, 0.5312, 0.2188, 0.5, 0.1875, 0.6875, 0.1562, 0.7188, 0.1562, 0.6875, 0.1875, 0.625, 0.1562, 0.6562, 0.1562, 0.625, 0.25, 0.625, 0.2188, 0.6562, 0.2188, 0.625, 0.8125, 0.5625, 0.7812, 0.5938, 0.7812, 0.5625, 0.8125, 0.5, 0.7812, 0.5312, 0.7812, 0.5, 0.875, 0.5, 0.8438, 0.5312, 0.8438, 0.5, 0.6875, 0.5625, 0.6562, 0.5938, 0.6562, 0.5625, 0.6875, 0.5, 0.6562, 0.5312, 0.6562, 0.5, 0.75, 0.5, 0.7188, 0.5312, 0.7188, 0.5, 0.6875, 0.6875, 0.6562, 0.7188, 0.6562, 0.6875, 0.6875, 0.625, 0.6562, 0.6562, 0.6562, 0.625, 0.75, 0.625, 0.7188, 0.6562, 0.7188, 0.625, 0.8125, 0.6875, 0.7812, 0.7188, 0.7812, 0.6875, 0.8125, 0.625, 0.7812, 0.6562, 0.7812, 0.625, 0.875, 0.625, 0.8438, 0.6562, 0.8438, 0.625, 0.3125, 0.6875, 0.2812, 0.7188, 0.2812, 0.6875, 0.3125, 0.625, 0.2812, 0.6562, 0.2812, 0.625, 0.375, 0.625, 0.3438, 0.6562, 0.3438, 0.625, 0.5625, 0.9375, 0.5469, 0.9531, 0.5469, 0.9375, 0.5625, 0.875, 0.5469, 0.8906, 0.5469, 0.875, 0.625, 0.875, 0.5938, 0.9062, 0.5938, 0.8906, 0.5938, 0.875, 0.5625, 0.6875, 0.5312, 0.7188, 0.5312, 0.6875, 0.5625, 0.625, 0.5312, 0.6562, 0.5312, 0.625, 0.625, 0.625, 0.5938, 0.6562, 0.5938, 0.625, 0.5625, 0.4375, 0.5312, 0.4688, 0.5312, 0.4375, 0.5625, 0.375, 0.5312, 0.4062, 0.5312, 0.375, 0.625, 0.375, 0.5938, 0.4062, 0.5938, 0.375, 0.5625, 0.1875, 0.5312, 0.2188, 0.5312, 0.1875, 0.5625, 0.125, 0.5312, 0.1562, 0.5312, 0.125, 0.625, 0.125, 0.5938, 0.1562, 0.5938, 0.125, 0.625, 0.1875, 0.625, 0.2188, 0.5938, 0.2188, 0.625, 0.4375, 0.625, 0.4688, 0.5938, 0.4688, 0.625, 0.6875, 0.625, 0.7188, 0.5938, 0.7188, 0.625, 0.9375, 0.625, 0.9688, 0.5938, 0.9688, 0.375, 0.6875, 0.375, 0.7188, 0.3438, 0.7188, 0.875, 0.6875, 0.875, 0.7188, 0.8438, 0.7188, 0.75, 0.6875, 0.75, 0.7188, 0.7188, 0.7188, 0.75, 0.5625, 0.75, 0.5938, 0.7188, 0.5938, 0.875, 0.5625, 0.875, 0.5938, 0.8438, 0.5938, 0.25, 0.6875, 0.25, 0.7188, 0.2188, 0.7188, 0.25, 0.5625, 0.25, 0.5938, 0.2188, 0.5938, 0.375, 0.5625, 0.375, 0.5938, 0.3438, 0.5938, 0.5, 0.9375, 0.5, 0.9531, 0.4844, 0.9531, 0.5, 0.8125, 0.5, 0.8281, 0.4844, 0.8281, 0.625, 0.8125, 0.625, 0.8438, 0.5938, 0.8438, 0.5, 0.6875, 0.5, 0.7188, 0.4688, 0.7188, 0.5, 0.5625, 0.5, 0.5938, 0.4688, 0.5938, 0.625, 0.5625, 0.625, 0.5938, 0.5938, 0.5938, 0.5, 0.4375, 0.5, 0.4688, 0.4688, 0.4688, 0.5, 0.3125, 0.5, 0.3438, 0.4688, 0.3438, 0.625, 0.3125, 0.625, 0.3438, 0.5938, 0.3438, 0.5, 0.1875, 0.5, 0.2188, 0.4688, 0.2188, 0.5, 0.0625, 0.5, 0.09375, 0.4688, 0.09375, 0.625, 0.0625, 0.625, 0.09375, 0.5938, 0.09375, 0.5625, 0.0625, 0.5625, 0.09375, 0.5312, 0.09375, 0.5625, 0.0, 0.5625, 0.03125, 0.5312, 0.03125, 0.625, 0.0, 0.625, 0.03125, 0.5938, 0.03125, 0.4375, 0.0625, 0.4375, 0.09375, 0.4062, 0.09375, 0.4375, 0.0, 0.4375, 0.03125, 0.4062, 0.03125, 0.5, 0.0, 0.5, 0.03125, 0.4688, 0.03125, 0.4375, 0.1875, 0.4375, 0.2188, 0.4062, 0.2188, 0.4375, 0.125, 0.4375, 0.1562, 0.4062, 0.1562, 0.5, 0.125, 0.5, 0.1562, 0.4688, 0.1562, 0.5625, 0.3125, 0.5625, 0.3438, 0.5312, 0.3438, 0.5625, 0.25, 0.5625, 0.2812, 0.5312, 0.2812, 0.625, 0.25, 0.625, 0.2812, 0.5938, 0.2812, 0.4375, 0.3125, 0.4375, 0.3438, 0.4062, 0.3438, 0.4375, 0.25, 0.4375, 0.2812, 0.4062, 0.2812, 0.5, 0.25, 0.5, 0.2812, 0.4688, 0.2812, 0.4375, 0.4375, 0.4375, 0.4688, 0.4062, 0.4688, 0.4375, 0.375, 0.4375, 0.4062, 0.4062, 0.4062, 0.5, 0.375, 0.5, 0.4062, 0.4688, 0.4062, 0.5625, 0.5625, 0.5625, 0.5938, 0.5312, 0.5938, 0.5625, 0.5, 0.5625, 0.5312, 0.5312, 0.5312, 0.625, 0.5, 0.625, 0.5312, 0.5938, 0.5312, 0.4375, 0.5625, 0.4375, 0.5938, 0.4062, 0.5938, 0.4375, 0.5, 0.4375, 0.5312, 0.4062, 0.5312, 0.5, 0.5, 0.5, 0.5312, 0.4688, 0.5312, 0.4375, 0.6875, 0.4375, 0.7188, 0.4062, 0.7188, 0.4375, 0.625, 0.4375, 0.6562, 0.4062, 0.6562, 0.5, 0.625, 0.5, 0.6562, 0.4688, 0.6562, 0.5625, 0.8125, 0.5625, 0.8281, 0.5469, 0.8281, 0.5625, 0.75, 0.5625, 0.7812, 0.5469, 0.7812, 0.5312, 0.7812, 0.625, 0.75, 0.625, 0.7812, 0.5938, 0.7812, 0.4375, 0.8125, 0.4375, 0.8281, 0.4219, 0.8281, 0.4375, 0.75, 0.4375, 0.7812, 0.4219, 0.7812, 0.4062, 0.7812, 0.5, 0.75, 0.5, 0.7812, 0.4844, 0.7812, 0.4688, 0.7812, 0.4375, 0.9375, 0.4375, 0.9531, 0.4219, 0.9531, 0.4375, 0.875, 0.4375, 0.8906, 0.4219, 0.8906, 0.5, 0.875, 0.5, 0.8906, 0.4844, 0.8906, 0.3125, 0.5625, 0.3125, 0.5938, 0.2812, 0.5938, 0.3125, 0.5, 0.3125, 0.5312, 0.2812, 0.5312, 0.375, 0.5, 0.375, 0.5312, 0.3438, 0.5312, 0.1875, 0.5625, 0.1875, 0.5938, 0.1562, 0.5938, 0.1875, 0.5, 0.1875, 0.5312, 0.1562, 0.5312, 0.25, 0.5, 0.25, 0.5312, 0.2188, 0.5312, 0.1875, 0.6875, 0.1875, 0.7188, 0.1562, 0.7188, 0.1875, 0.625, 0.1875, 0.6562, 0.1562, 0.6562, 0.25, 0.625, 0.25, 0.6562, 0.2188, 0.6562, 0.8125, 0.5625, 0.8125, 0.5938, 0.7812, 0.5938, 0.8125, 0.5, 0.8125, 0.5312, 0.7812, 0.5312, 0.875, 0.5, 0.875, 0.5312, 0.8438, 0.5312, 0.6875, 0.5625, 0.6875, 0.5938, 0.6562, 0.5938, 0.6875, 0.5, 0.6875, 0.5312, 0.6562, 0.5312, 0.75, 0.5, 0.75, 0.5312, 0.7188, 0.5312, 0.6875, 0.6875, 0.6875, 0.7188, 0.6562, 0.7188, 0.6875, 0.625, 0.6875, 0.6562, 0.6562, 0.6562, 0.75, 0.625, 0.75, 0.6562, 0.7188, 0.6562, 0.8125, 0.6875, 0.8125, 0.7188, 0.7812, 0.7188, 0.8125, 0.625, 0.8125, 0.6562, 0.7812, 0.6562, 0.875, 0.625, 0.875, 0.6562, 0.8438, 0.6562, 0.3125, 0.6875, 0.3125, 0.7188, 0.2812, 0.7188, 0.3125, 0.625, 0.3125, 0.6562, 0.2812, 0.6562, 0.375, 0.625, 0.375, 0.6562, 0.3438, 0.6562, 0.5625, 0.9375, 0.5625, 0.9531, 0.5469, 0.9531, 0.5625, 0.875, 0.5625, 0.8906, 0.5469, 0.8906, 0.625, 0.875, 0.625, 0.9062, 0.5938, 0.9062, 0.5625, 0.6875, 0.5625, 0.7188, 0.5312, 0.7188, 0.5625, 0.625, 0.5625, 0.6562, 0.5312, 0.6562, 0.625, 0.625, 0.625, 0.6562, 0.5938, 0.6562, 0.5625, 0.4375, 0.5625, 0.4688, 0.5312, 0.4688, 0.5625, 0.375, 0.5625, 0.4062, 0.5312, 0.4062, 0.625, 0.375, 0.625, 0.4062, 0.5938, 0.4062, 0.5625, 0.1875, 0.5625, 0.2188, 0.5312, 0.2188, 0.5625, 0.125, 0.5625, 0.1562, 0.5312, 0.1562, 0.625, 0.125, 0.625, 0.1562, 0.5938, 0.1562, 0.5938, 0.1562, 0.5938, 0.1875, 0.5625, 0.1875, 0.5938, 0.1562, 0.625, 0.1562, 0.5938, 0.1875, 0.625, 0.1562, 0.625, 0.1875, 0.5938, 0.1875, 0.5312, 0.1562, 0.5312, 0.1875, 0.5, 0.1875, 0.5312, 0.1562, 0.5625, 0.1562, 0.5312, 0.1875, 0.5625, 0.1562, 0.5625, 0.1875, 0.5312, 0.1875, 0.5312, 0.2188, 0.5312, 0.25, 0.5, 0.25, 0.5312, 0.2188, 0.5625, 0.2188, 0.5312, 0.25, 0.5625, 0.2188, 0.5625, 0.25, 0.5312, 0.25, 0.5938, 0.4062, 0.5938, 0.4375, 0.5625, 0.4375, 0.5938, 0.4062, 0.625, 0.4062, 0.5938, 0.4375, 0.625, 0.4062, 0.625, 0.4375, 0.5938, 0.4375, 0.5312, 0.4062, 0.5312, 0.4375, 0.5, 0.4375, 0.5312, 0.4062, 0.5625, 0.4062, 0.5312, 0.4375, 0.5625, 0.4062, 0.5625, 0.4375, 0.5312, 0.4375, 0.5312, 0.4688, 0.5312, 0.5, 0.5, 0.5, 0.5312, 0.4688, 0.5625, 0.4688, 0.5312, 0.5, 0.5625, 0.4688, 0.5625, 0.5, 0.5312, 0.5, 0.5938, 0.6562, 0.5938, 0.6875, 0.5625, 0.6875, 0.5938, 0.6562, 0.625, 0.6562, 0.5938, 0.6875, 0.625, 0.6562, 0.625, 0.6875, 0.5938, 0.6875, 0.5312, 0.6562, 0.5312, 0.6875, 0.5, 0.6875, 0.5312, 0.6562, 0.5625, 0.6562, 0.5312, 0.6875, 0.5625, 0.6562, 0.5625, 0.6875, 0.5312, 0.6875, 0.5312, 0.7188, 0.5312, 0.75, 0.5, 0.75, 0.5312, 0.7188, 0.5625, 0.7188, 0.5312, 0.75, 0.5625, 0.7188, 0.5625, 0.75, 0.5312, 0.75, 0.5938, 0.9062, 0.5938, 0.9219, 0.5781, 0.9219, 0.5938, 0.9062, 0.625, 0.9062, 0.5938, 0.9375, 0.5938, 0.9219, 0.625, 0.9062, 0.625, 0.9375, 0.5938, 0.9375, 0.5312, 0.9062, 0.5312, 0.9219, 0.5156, 0.9219, 0.5312, 0.9062, 0.5469, 0.9062, 0.5312, 0.9219, 0.5625, 0.9062, 0.5625, 0.9219, 0.5469, 0.9219, 0.5312, 0.9688, 0.5312, 1.0, 0.5, 1.0, 0.5312, 0.9688, 0.5469, 0.9688, 0.5625, 0.9688, 0.5312, 1.0, 0.5625, 0.9688, 0.5625, 1.0, 0.5312, 1.0, 0.3438, 0.6562, 0.3438, 0.6875, 0.3125, 0.6875, 0.3438, 0.6562, 0.375, 0.6562, 0.3438, 0.6875, 0.375, 0.6562, 0.375, 0.6875, 0.3438, 0.6875, 0.2812, 0.6562, 0.2812, 0.6875, 0.25, 0.6875, 0.2812, 0.6562, 0.3125, 0.6562, 0.2812, 0.6875, 0.3125, 0.6562, 0.3125, 0.6875, 0.2812, 0.6875, 0.2812, 0.7188, 0.2812, 0.75, 0.25, 0.75, 0.2812, 0.7188, 0.3125, 0.7188, 0.2812, 0.75, 0.3125, 0.7188, 0.3125, 0.75, 0.2812, 0.75, 0.8438, 0.6562, 0.8438, 0.6875, 0.8125, 0.6875, 0.8438, 0.6562, 0.875, 0.6562, 0.8438, 0.6875, 0.875, 0.6562, 0.875, 0.6875, 0.8438, 0.6875, 0.7812, 0.6562, 0.7812, 0.6875, 0.75, 0.6875, 0.7812, 0.6562, 0.8125, 0.6562, 0.7812, 0.6875, 0.8125, 0.6562, 0.8125, 0.6875, 0.7812, 0.6875, 0.7812, 0.7188, 0.7812, 0.75, 0.75, 0.75, 0.7812, 0.7188, 0.8125, 0.7188, 0.7812, 0.75, 0.8125, 0.7188, 0.8125, 0.75, 0.7812, 0.75, 0.7188, 0.6562, 0.7188, 0.6875, 0.6875, 0.6875, 0.7188, 0.6562, 0.75, 0.6562, 0.7188, 0.6875, 0.75, 0.6562, 0.75, 0.6875, 0.7188, 0.6875, 0.6562, 0.6562, 0.6562, 0.6875, 0.625, 0.6875, 0.6562, 0.6562, 0.6875, 0.6562, 0.6562, 0.6875, 0.6875, 0.6562, 0.6875, 0.6875, 0.6562, 0.6875, 0.6562, 0.7188, 0.6562, 0.75, 0.625, 0.75, 0.6562, 0.7188, 0.6875, 0.7188, 0.6562, 0.75, 0.6875, 0.7188, 0.6875, 0.75, 0.6562, 0.75, 0.7188, 0.5312, 0.7188, 0.5625, 0.6875, 0.5625, 0.7188, 0.5312, 0.75, 0.5312, 0.7188, 0.5625, 0.75, 0.5312, 0.75, 0.5625, 0.7188, 0.5625, 0.6562, 0.5312, 0.6562, 0.5625, 0.625, 0.5625, 0.6562, 0.5312, 0.6875, 0.5312, 0.6562, 0.5625, 0.6875, 0.5312, 0.6875, 0.5625, 0.6562, 0.5625, 0.6562, 0.5938, 0.6562, 0.625, 0.625, 0.625, 0.6562, 0.5938, 0.6875, 0.5938, 0.6562, 0.625, 0.6875, 0.5938, 0.6875, 0.625, 0.6562, 0.625, 0.8438, 0.5312, 0.8438, 0.5625, 0.8125, 0.5625, 0.8438, 0.5312, 0.875, 0.5312, 0.8438, 0.5625, 0.875, 0.5312, 0.875, 0.5625, 0.8438, 0.5625, 0.7812, 0.5312, 0.7812, 0.5625, 0.75, 0.5625, 0.7812, 0.5312, 0.8125, 0.5312, 0.7812, 0.5625, 0.8125, 0.5312, 0.8125, 0.5625, 0.7812, 0.5625, 0.7812, 0.5938, 0.7812, 0.625, 0.75, 0.625, 0.7812, 0.5938, 0.8125, 0.5938, 0.7812, 0.625, 0.8125, 0.5938, 0.8125, 0.625, 0.7812, 0.625, 0.2188, 0.6562, 0.2188, 0.6875, 0.1875, 0.6875, 0.2188, 0.6562, 0.25, 0.6562, 0.2188, 0.6875, 0.25, 0.6562, 0.25, 0.6875, 0.2188, 0.6875, 0.1562, 0.6562, 0.1562, 0.6875, 0.125, 0.6875, 0.1562, 0.6562, 0.1875, 0.6562, 0.1562, 0.6875, 0.1875, 0.6562, 0.1875, 0.6875, 0.1562, 0.6875, 0.1562, 0.7188, 0.1562, 0.75, 0.125, 0.75, 0.1562, 0.7188, 0.1875, 0.7188, 0.1562, 0.75, 0.1875, 0.7188, 0.1875, 0.75, 0.1562, 0.75, 0.2188, 0.5312, 0.2188, 0.5625, 0.1875, 0.5625, 0.2188, 0.5312, 0.25, 0.5312, 0.2188, 0.5625, 0.25, 0.5312, 0.25, 0.5625, 0.2188, 0.5625, 0.1562, 0.5312, 0.1562, 0.5625, 0.125, 0.5625, 0.1562, 0.5312, 0.1875, 0.5312, 0.1562, 0.5625, 0.1875, 0.5312, 0.1875, 0.5625, 0.1562, 0.5625, 0.1562, 0.5938, 0.1562, 0.625, 0.125, 0.625, 0.1562, 0.5938, 0.1875, 0.5938, 0.1562, 0.625, 0.1875, 0.5938, 0.1875, 0.625, 0.1562, 0.625, 0.3438, 0.5312, 0.3438, 0.5625, 0.3125, 0.5625, 0.3438, 0.5312, 0.375, 0.5312, 0.3438, 0.5625, 0.375, 0.5312, 0.375, 0.5625, 0.3438, 0.5625, 0.2812, 0.5312, 0.2812, 0.5625, 0.25, 0.5625, 0.2812, 0.5312, 0.3125, 0.5312, 0.2812, 0.5625, 0.3125, 0.5312, 0.3125, 0.5625, 0.2812, 0.5625, 0.2812, 0.5938, 0.2812, 0.625, 0.25, 0.625, 0.2812, 0.5938, 0.3125, 0.5938, 0.2812, 0.625, 0.3125, 0.5938, 0.3125, 0.625, 0.2812, 0.625, 0.4688, 0.9062, 0.4688, 0.9219, 0.4531, 0.9219, 0.4688, 0.9062, 0.4844, 0.9062, 0.4688, 0.9219, 0.5, 0.9062, 0.5, 0.9219, 0.4844, 0.9219, 0.4062, 0.9062, 0.4062, 0.9219, 0.4062, 0.9375, 0.375, 0.9375, 0.4062, 0.9062, 0.4219, 0.9062, 0.4062, 0.9219, 0.4375, 0.9062, 0.4375, 0.9219, 0.4219, 0.9219, 0.4062, 0.9688, 0.4062, 1.0, 0.375, 1.0, 0.4062, 0.9688, 0.4219, 0.9688, 0.4375, 0.9688, 0.4062, 1.0, 0.4375, 0.9688, 0.4375, 1.0, 0.4062, 1.0, 0.4688, 0.7812, 0.4688, 0.7969, 0.4531, 0.7969, 0.4688, 0.7812, 0.4844, 0.7812, 0.4688, 0.7969, 0.5, 0.7812, 0.5, 0.7969, 0.4844, 0.7969, 0.4062, 0.7812, 0.4062, 0.7969, 0.4062, 0.8125, 0.375, 0.8125, 0.4062, 0.7812, 0.4219, 0.7812, 0.4062, 0.7969, 0.4375, 0.7812, 0.4375, 0.7969, 0.4219, 0.7969, 0.4062, 0.8438, 0.4062, 0.8594, 0.4062, 0.875, 0.375, 0.875, 0.4062, 0.8438, 0.4219, 0.8438, 0.4062, 0.8594, 0.4375, 0.8438, 0.4375, 0.8594, 0.4219, 0.8594, 0.5938, 0.7812, 0.5938, 0.7969, 0.5781, 0.7969, 0.5938, 0.7812, 0.625, 0.7812, 0.5938, 0.8125, 0.5938, 0.7969, 0.625, 0.7812, 0.625, 0.8125, 0.5938, 0.8125, 0.5312, 0.7812, 0.5312, 0.7969, 0.5156, 0.7969, 0.5312, 0.7812, 0.5469, 0.7812, 0.5312, 0.7969, 0.5625, 0.7812, 0.5625, 0.7969, 0.5469, 0.7969, 0.5312, 0.8438, 0.5312, 0.8594, 0.5156, 0.8594, 0.5312, 0.8438, 0.5469, 0.8438, 0.5312, 0.8594, 0.5625, 0.8438, 0.5625, 0.8594, 0.5469, 0.8594, 0.4688, 0.6562, 0.4688, 0.6875, 0.4375, 0.6875, 0.4688, 0.6562, 0.5, 0.6562, 0.4688, 0.6875, 0.5, 0.6562, 0.5, 0.6875, 0.4688, 0.6875, 0.4062, 0.6562, 0.4062, 0.6875, 0.375, 0.6875, 0.4062, 0.6562, 0.4375, 0.6562, 0.4062, 0.6875, 0.4375, 0.6562, 0.4375, 0.6875, 0.4062, 0.6875, 0.4062, 0.7188, 0.4062, 0.75, 0.375, 0.75, 0.4062, 0.7188, 0.4375, 0.7188, 0.4062, 0.75, 0.4375, 0.7188, 0.4375, 0.75, 0.4062, 0.75, 0.4688, 0.5312, 0.4688, 0.5625, 0.4375, 0.5625, 0.4688, 0.5312, 0.5, 0.5312, 0.4688, 0.5625, 0.5, 0.5312, 0.5, 0.5625, 0.4688, 0.5625, 0.4062, 0.5312, 0.4062, 0.5625, 0.375, 0.5625, 0.4062, 0.5312, 0.4375, 0.5312, 0.4062, 0.5625, 0.4375, 0.5312, 0.4375, 0.5625, 0.4062, 0.5625, 0.4062, 0.5938, 0.4062, 0.625, 0.375, 0.625, 0.4062, 0.5938, 0.4375, 0.5938, 0.4062, 0.625, 0.4375, 0.5938, 0.4375, 0.625, 0.4062, 0.625, 0.5938, 0.5312, 0.5938, 0.5625, 0.5625, 0.5625, 0.5938, 0.5312, 0.625, 0.5312, 0.5938, 0.5625, 0.625, 0.5312, 0.625, 0.5625, 0.5938, 0.5625, 0.5312, 0.5312, 0.5312, 0.5625, 0.5, 0.5625, 0.5312, 0.5312, 0.5625, 0.5312, 0.5312, 0.5625, 0.5625, 0.5312, 0.5625, 0.5625, 0.5312, 0.5625, 0.5312, 0.5938, 0.5312, 0.625, 0.5, 0.625, 0.5312, 0.5938, 0.5625, 0.5938, 0.5312, 0.625, 0.5625, 0.5938, 0.5625, 0.625, 0.5312, 0.625, 0.4688, 0.4062, 0.4688, 0.4375, 0.4375, 0.4375, 0.4688, 0.4062, 0.5, 0.4062, 0.4688, 0.4375, 0.5, 0.4062, 0.5, 0.4375, 0.4688, 0.4375, 0.4062, 0.4062, 0.4062, 0.4375, 0.375, 0.4375, 0.4062, 0.4062, 0.4375, 0.4062, 0.4062, 0.4375, 0.4375, 0.4062, 0.4375, 0.4375, 0.4062, 0.4375, 0.4062, 0.4688, 0.4062, 0.5, 0.375, 0.5, 0.4062, 0.4688, 0.4375, 0.4688, 0.4062, 0.5, 0.4375, 0.4688, 0.4375, 0.5, 0.4062, 0.5, 0.4688, 0.2812, 0.4688, 0.3125, 0.4375, 0.3125, 0.4688, 0.2812, 0.5, 0.2812, 0.4688, 0.3125, 0.5, 0.2812, 0.5, 0.3125, 0.4688, 0.3125, 0.4062, 0.2812, 0.4062, 0.3125, 0.375, 0.3125, 0.4062, 0.2812, 0.4375, 0.2812, 0.4062, 0.3125, 0.4375, 0.2812, 0.4375, 0.3125, 0.4062, 0.3125, 0.4062, 0.3438, 0.4062, 0.375, 0.375, 0.375, 0.4062, 0.3438, 0.4375, 0.3438, 0.4062, 0.375, 0.4375, 0.3438, 0.4375, 0.375, 0.4062, 0.375, 0.5938, 0.2812, 0.5938, 0.3125, 0.5625, 0.3125, 0.5938, 0.2812, 0.625, 0.2812, 0.5938, 0.3125, 0.625, 0.2812, 0.625, 0.3125, 0.5938, 0.3125, 0.5312, 0.2812, 0.5312, 0.3125, 0.5, 0.3125, 0.5312, 0.2812, 0.5625, 0.2812, 0.5312, 0.3125, 0.5625, 0.2812, 0.5625, 0.3125, 0.5312, 0.3125, 0.5312, 0.3438, 0.5312, 0.375, 0.5, 0.375, 0.5312, 0.3438, 0.5625, 0.3438, 0.5312, 0.375, 0.5625, 0.3438, 0.5625, 0.375, 0.5312, 0.375, 0.4688, 0.1562, 0.4688, 0.1875, 0.4375, 0.1875, 0.4688, 0.1562, 0.5, 0.1562, 0.4688, 0.1875, 0.5, 0.1562, 0.5, 0.1875, 0.4688, 0.1875, 0.4062, 0.1562, 0.4062, 0.1875, 0.375, 0.1875, 0.4062, 0.1562, 0.4375, 0.1562, 0.4062, 0.1875, 0.4375, 0.1562, 0.4375, 0.1875, 0.4062, 0.1875, 0.4062, 0.2188, 0.4062, 0.25, 0.375, 0.25, 0.4062, 0.2188, 0.4375, 0.2188, 0.4062, 0.25, 0.4375, 0.2188, 0.4375, 0.25, 0.4062, 0.25, 0.4688, 0.03125, 0.4688, 0.0625, 0.4375, 0.0625, 0.4688, 0.03125, 0.5, 0.03125, 0.4688, 0.0625, 0.5, 0.03125, 0.5, 0.0625, 0.4688, 0.0625, 0.4062, 0.03125, 0.4062, 0.0625, 0.375, 0.0625, 0.4062, 0.03125, 0.4375, 0.03125, 0.4062, 0.0625, 0.4375, 0.03125, 0.4375, 0.0625, 0.4062, 0.0625, 0.4062, 0.09375, 0.4062, 0.125, 0.375, 0.125, 0.4062, 0.09375, 0.4375, 0.09375, 0.4062, 0.125, 0.4375, 0.09375, 0.4375, 0.125, 0.4062, 0.125, 0.5938, 0.03125, 0.5938, 0.0625, 0.5625, 0.0625, 0.5938, 0.03125, 0.625, 0.03125, 0.5938, 0.0625, 0.625, 0.03125, 0.625, 0.0625, 0.5938, 0.0625, 0.5312, 0.03125, 0.5312, 0.0625, 0.5, 0.0625, 0.5312, 0.03125, 0.5625, 0.03125, 0.5312, 0.0625, 0.5625, 0.03125, 0.5625, 0.0625, 0.5312, 0.0625, 0.5312, 0.09375, 0.5312, 0.125, 0.5, 0.125, 0.5312, 0.09375, 0.5625, 0.09375, 0.5312, 0.125, 0.5625, 0.09375, 0.5625, 0.125, 0.5312, 0.125, 0.5938, 0.09375, 0.5938, 0.125, 0.5625, 0.125, 0.5938, 0.09375, 0.625, 0.09375, 0.5938, 0.125, 0.625, 0.09375, 0.625, 0.125, 0.5938, 0.125, 0.4688, 0.09375, 0.4688, 0.125, 0.4375, 0.125, 0.4688, 0.09375, 0.5, 0.09375, 0.4688, 0.125, 0.5, 0.09375, 0.5, 0.125, 0.4688, 0.125, 0.4688, 0.2188, 0.4688, 0.25, 0.4375, 0.25, 0.4688, 0.2188, 0.5, 0.2188, 0.4688, 0.25, 0.5, 0.2188, 0.5, 0.25, 0.4688, 0.25, 0.5938, 0.3438, 0.5938, 0.375, 0.5625, 0.375, 0.5938, 0.3438, 0.625, 0.3438, 0.5938, 0.375, 0.625, 0.3438, 0.625, 0.375, 0.5938, 0.375, 0.4688, 0.3438, 0.4688, 0.375, 0.4375, 0.375, 0.4688, 0.3438, 0.5, 0.3438, 0.4688, 0.375, 0.5, 0.3438, 0.5, 0.375, 0.4688, 0.375, 0.4688, 0.4688, 0.4688, 0.5, 0.4375, 0.5, 0.4688, 0.4688, 0.5, 0.4688, 0.4688, 0.5, 0.5, 0.4688, 0.5, 0.5, 0.4688, 0.5, 0.5938, 0.5938, 0.5938, 0.625, 0.5625, 0.625, 0.5938, 0.5938, 0.625, 0.5938, 0.5938, 0.625, 0.625, 0.5938, 0.625, 0.625, 0.5938, 0.625, 0.4688, 0.5938, 0.4688, 0.625, 0.4375, 0.625, 0.4688, 0.5938, 0.5, 0.5938, 0.4688, 0.625, 0.5, 0.5938, 0.5, 0.625, 0.4688, 0.625, 0.4688, 0.7188, 0.4688, 0.75, 0.4375, 0.75, 0.4688, 0.7188, 0.5, 0.7188, 0.4688, 0.75, 0.5, 0.7188, 0.5, 0.75, 0.4688, 0.75, 0.5938, 0.8438, 0.5938, 0.8594, 0.5781, 0.8594, 0.5938, 0.8438, 0.625, 0.8438, 0.5938, 0.875, 0.5938, 0.8594, 0.625, 0.8438, 0.625, 0.875, 0.5938, 0.875, 0.4688, 0.8438, 0.4688, 0.8594, 0.4531, 0.8594, 0.4688, 0.8438, 0.4844, 0.8438, 0.4688, 0.8594, 0.5, 0.8438, 0.5, 0.8594, 0.4844, 0.8594, 0.4688, 0.9688, 0.4688, 1.0, 0.4375, 1.0, 0.4688, 0.9688, 0.4844, 0.9688, 0.5, 0.9688, 0.4688, 1.0, 0.5, 0.9688, 0.5, 1.0, 0.4688, 1.0, 0.3438, 0.5938, 0.3438, 0.625, 0.3125, 0.625, 0.3438, 0.5938, 0.375, 0.5938, 0.3438, 0.625, 0.375, 0.5938, 0.375, 0.625, 0.3438, 0.625, 0.2188, 0.5938, 0.2188, 0.625, 0.1875, 0.625, 0.2188, 0.5938, 0.25, 0.5938, 0.2188, 0.625, 0.25, 0.5938, 0.25, 0.625, 0.2188, 0.625, 0.2188, 0.7188, 0.2188, 0.75, 0.1875, 0.75, 0.2188, 0.7188, 0.25, 0.7188, 0.2188, 0.75, 0.25, 0.7188, 0.25, 0.75, 0.2188, 0.75, 0.8438, 0.5938, 0.8438, 0.625, 0.8125, 0.625, 0.8438, 0.5938, 0.875, 0.5938, 0.8438, 0.625, 0.875, 0.5938, 0.875, 0.625, 0.8438, 0.625, 0.7188, 0.5938, 0.7188, 0.625, 0.6875, 0.625, 0.7188, 0.5938, 0.75, 0.5938, 0.7188, 0.625, 0.75, 0.5938, 0.75, 0.625, 0.7188, 0.625, 0.7188, 0.7188, 0.7188, 0.75, 0.6875, 0.75, 0.7188, 0.7188, 0.75, 0.7188, 0.7188, 0.75, 0.75, 0.7188, 0.75, 0.75, 0.7188, 0.75, 0.8438, 0.7188, 0.8438, 0.75, 0.8125, 0.75, 0.8438, 0.7188, 0.875, 0.7188, 0.8438, 0.75, 0.875, 0.7188, 0.875, 0.75, 0.8438, 0.75, 0.3438, 0.7188, 0.3438, 0.75, 0.3125, 0.75, 0.3438, 0.7188, 0.375, 0.7188, 0.3438, 0.75, 0.375, 0.7188, 0.375, 0.75, 0.3438, 0.75, 0.5938, 0.9688, 0.5938, 1.0, 0.5625, 1.0, 0.5938, 0.9688, 0.625, 0.9688, 0.5938, 1.0, 0.625, 0.9688, 0.625, 1.0, 0.5938, 1.0, 0.5938, 0.7188, 0.5938, 0.75, 0.5625, 0.75, 0.5938, 0.7188, 0.625, 0.7188, 0.5938, 0.75, 0.625, 0.7188, 0.625, 0.75, 0.5938, 0.75, 0.5938, 0.4688, 0.5938, 0.5, 0.5625, 0.5, 0.5938, 0.4688, 0.625, 0.4688, 0.5938, 0.5, 0.625, 0.4688, 0.625, 0.5, 0.5938, 0.5, 0.5938, 0.2188, 0.5938, 0.25, 0.5625, 0.25, 0.5938, 0.2188, 0.625, 0.2188, 0.5938, 0.25, 0.625, 0.2188, 0.625, 0.25, 0.5938, 0.25, 0.5938, 0.125, 0.5625, 0.1562, 0.5625, 0.125, 0.5938, 0.125, 0.5938, 0.1562, 0.5625, 0.1562, 0.5938, 0.1562, 0.5625, 0.1875, 0.5625, 0.1562, 0.5312, 0.125, 0.5, 0.1562, 0.5, 0.125, 0.5312, 0.125, 0.5312, 0.1562, 0.5, 0.1562, 0.5312, 0.1562, 0.5, 0.1875, 0.5, 0.1562, 0.5312, 0.1875, 0.5, 0.2188, 0.5, 0.1875, 0.5312, 0.1875, 0.5312, 0.2188, 0.5, 0.2188, 0.5312, 0.2188, 0.5, 0.25, 0.5, 0.2188, 0.5938, 0.375, 0.5625, 0.4062, 0.5625, 0.375, 0.5938, 0.375, 0.5938, 0.4062, 0.5625, 0.4062, 0.5938, 0.4062, 0.5625, 0.4375, 0.5625, 0.4062, 0.5312, 0.375, 0.5, 0.4062, 0.5, 0.375, 0.5312, 0.375, 0.5312, 0.4062, 0.5, 0.4062, 0.5312, 0.4062, 0.5, 0.4375, 0.5, 0.4062, 0.5312, 0.4375, 0.5, 0.4688, 0.5, 0.4375, 0.5312, 0.4375, 0.5312, 0.4688, 0.5, 0.4688, 0.5312, 0.4688, 0.5, 0.5, 0.5, 0.4688, 0.5938, 0.625, 0.5625, 0.6562, 0.5625, 0.625, 0.5938, 0.625, 0.5938, 0.6562, 0.5625, 0.6562, 0.5938, 0.6562, 0.5625, 0.6875, 0.5625, 0.6562, 0.5312, 0.625, 0.5, 0.6562, 0.5, 0.625, 0.5312, 0.625, 0.5312, 0.6562, 0.5, 0.6562, 0.5312, 0.6562, 0.5, 0.6875, 0.5, 0.6562, 0.5312, 0.6875, 0.5, 0.7188, 0.5, 0.6875, 0.5312, 0.6875, 0.5312, 0.7188, 0.5, 0.7188, 0.5312, 0.7188, 0.5, 0.75, 0.5, 0.7188, 0.5938, 0.875, 0.5781, 0.8906, 0.5781, 0.875, 0.5938, 0.875, 0.5938, 0.8906, 0.5781, 0.8906, 0.5938, 0.9062, 0.5781, 0.9219, 0.5781, 0.9062, 0.5312, 0.875, 0.5156, 0.8906, 0.5156, 0.875, 0.5312, 0.875, 0.5312, 0.8906, 0.5156, 0.8906, 0.5312, 0.9062, 0.5156, 0.9219, 0.5156, 0.9062, 0.5312, 0.9375, 0.5156, 0.9531, 0.5156, 0.9375, 0.5312, 0.9375, 0.5312, 0.9531, 0.5156, 0.9531, 0.5312, 0.9688, 0.5, 1.0, 0.5, 0.9688, 0.5156, 0.9688, 0.3438, 0.625, 0.3125, 0.6562, 0.3125, 0.625, 0.3438, 0.625, 0.3438, 0.6562, 0.3125, 0.6562, 0.3438, 0.6562, 0.3125, 0.6875, 0.3125, 0.6562, 0.2812, 0.625, 0.25, 0.6562, 0.25, 0.625, 0.2812, 0.625, 0.2812, 0.6562, 0.25, 0.6562, 0.2812, 0.6562, 0.25, 0.6875, 0.25, 0.6562, 0.2812, 0.6875, 0.25, 0.7188, 0.25, 0.6875, 0.2812, 0.6875, 0.2812, 0.7188, 0.25, 0.7188, 0.2812, 0.7188, 0.25, 0.75, 0.25, 0.7188, 0.8438, 0.625, 0.8125, 0.6562, 0.8125, 0.625, 0.8438, 0.625, 0.8438, 0.6562, 0.8125, 0.6562, 0.8438, 0.6562, 0.8125, 0.6875, 0.8125, 0.6562, 0.7812, 0.625, 0.75, 0.6562, 0.75, 0.625, 0.7812, 0.625, 0.7812, 0.6562, 0.75, 0.6562, 0.7812, 0.6562, 0.75, 0.6875, 0.75, 0.6562, 0.7812, 0.6875, 0.75, 0.7188, 0.75, 0.6875, 0.7812, 0.6875, 0.7812, 0.7188, 0.75, 0.7188, 0.7812, 0.7188, 0.75, 0.75, 0.75, 0.7188, 0.7188, 0.625, 0.6875, 0.6562, 0.6875, 0.625, 0.7188, 0.625, 0.7188, 0.6562, 0.6875, 0.6562, 0.7188, 0.6562, 0.6875, 0.6875, 0.6875, 0.6562, 0.6562, 0.625, 0.625, 0.6562, 0.625, 0.625, 0.6562, 0.625, 0.6562, 0.6562, 0.625, 0.6562, 0.6562, 0.6562, 0.625, 0.6875, 0.625, 0.6562, 0.6562, 0.6875, 0.625, 0.7188, 0.625, 0.6875, 0.6562, 0.6875, 0.6562, 0.7188, 0.625, 0.7188, 0.6562, 0.7188, 0.625, 0.75, 0.625, 0.7188, 0.7188, 0.5, 0.6875, 0.5312, 0.6875, 0.5, 0.7188, 0.5, 0.7188, 0.5312, 0.6875, 0.5312, 0.7188, 0.5312, 0.6875, 0.5625, 0.6875, 0.5312, 0.6562, 0.5, 0.625, 0.5312, 0.625, 0.5, 0.6562, 0.5, 0.6562, 0.5312, 0.625, 0.5312, 0.6562, 0.5312, 0.625, 0.5625, 0.625, 0.5312, 0.6562, 0.5625, 0.625, 0.5938, 0.625, 0.5625, 0.6562, 0.5625, 0.6562, 0.5938, 0.625, 0.5938, 0.6562, 0.5938, 0.625, 0.625, 0.625, 0.5938, 0.8438, 0.5, 0.8125, 0.5312, 0.8125, 0.5, 0.8438, 0.5, 0.8438, 0.5312, 0.8125, 0.5312, 0.8438, 0.5312, 0.8125, 0.5625, 0.8125, 0.5312, 0.7812, 0.5, 0.75, 0.5312, 0.75, 0.5, 0.7812, 0.5, 0.7812, 0.5312, 0.75, 0.5312, 0.7812, 0.5312, 0.75, 0.5625, 0.75, 0.5312, 0.7812, 0.5625, 0.75, 0.5938, 0.75, 0.5625, 0.7812, 0.5625, 0.7812, 0.5938, 0.75, 0.5938, 0.7812, 0.5938, 0.75, 0.625, 0.75, 0.5938, 0.2188, 0.625, 0.1875, 0.6562, 0.1875, 0.625, 0.2188, 0.625, 0.2188, 0.6562, 0.1875, 0.6562, 0.2188, 0.6562, 0.1875, 0.6875, 0.1875, 0.6562, 0.1562, 0.625, 0.125, 0.6562, 0.125, 0.625, 0.1562, 0.625, 0.1562, 0.6562, 0.125, 0.6562, 0.1562, 0.6562, 0.125, 0.6875, 0.125, 0.6562, 0.1562, 0.6875, 0.125, 0.7188, 0.125, 0.6875, 0.1562, 0.6875, 0.1562, 0.7188, 0.125, 0.7188, 0.1562, 0.7188, 0.125, 0.75, 0.125, 0.7188, 0.2188, 0.5, 0.1875, 0.5312, 0.1875, 0.5, 0.2188, 0.5, 0.2188, 0.5312, 0.1875, 0.5312, 0.2188, 0.5312, 0.1875, 0.5625, 0.1875, 0.5312, 0.1562, 0.5, 0.125, 0.5312, 0.125, 0.5, 0.1562, 0.5, 0.1562, 0.5312, 0.125, 0.5312, 0.1562, 0.5312, 0.125, 0.5625, 0.125, 0.5312, 0.1562, 0.5625, 0.125, 0.5938, 0.125, 0.5625, 0.1562, 0.5625, 0.1562, 0.5938, 0.125, 0.5938, 0.1562, 0.5938, 0.125, 0.625, 0.125, 0.5938, 0.3438, 0.5, 0.3125, 0.5312, 0.3125, 0.5, 0.3438, 0.5, 0.3438, 0.5312, 0.3125, 0.5312, 0.3438, 0.5312, 0.3125, 0.5625, 0.3125, 0.5312, 0.2812, 0.5, 0.25, 0.5312, 0.25, 0.5, 0.2812, 0.5, 0.2812, 0.5312, 0.25, 0.5312, 0.2812, 0.5312, 0.25, 0.5625, 0.25, 0.5312, 0.2812, 0.5625, 0.25, 0.5938, 0.25, 0.5625, 0.2812, 0.5625, 0.2812, 0.5938, 0.25, 0.5938, 0.2812, 0.5938, 0.25, 0.625, 0.25, 0.5938, 0.4688, 0.875, 0.4531, 0.8906, 0.4531, 0.875, 0.4688, 0.875, 0.4688, 0.8906, 0.4531, 0.8906, 0.4688, 0.9062, 0.4531, 0.9219, 0.4531, 0.9062, 0.4062, 0.875, 0.375, 0.9062, 0.375, 0.875, 0.4062, 0.875, 0.4062, 0.8906, 0.4062, 0.9062, 0.375, 0.9062, 0.4062, 0.9062, 0.375, 0.9375, 0.375, 0.9062, 0.4062, 0.9375, 0.375, 0.9688, 0.375, 0.9375, 0.4062, 0.9375, 0.4062, 0.9531, 0.4062, 0.9688, 0.375, 0.9688, 0.4062, 0.9688, 0.375, 1.0, 0.375, 0.9688, 0.4688, 0.75, 0.4375, 0.7812, 0.4375, 0.75, 0.4688, 0.75, 0.4688, 0.7812, 0.4531, 0.7812, 0.4375, 0.7812, 0.4688, 0.7812, 0.4531, 0.7969, 0.4531, 0.7812, 0.4062, 0.75, 0.375, 0.7812, 0.375, 0.75, 0.4062, 0.75, 0.4062, 0.7812, 0.375, 0.7812, 0.4062, 0.7812, 0.375, 0.8125, 0.375, 0.7812, 0.4062, 0.8125, 0.375, 0.8438, 0.375, 0.8125, 0.4062, 0.8125, 0.4062, 0.8281, 0.4062, 0.8438, 0.375, 0.8438, 0.4062, 0.8438, 0.375, 0.875, 0.375, 0.8438, 0.5938, 0.75, 0.5625, 0.7812, 0.5625, 0.75, 0.5938, 0.75, 0.5938, 0.7812, 0.5781, 0.7812, 0.5625, 0.7812, 0.5938, 0.7812, 0.5781, 0.7969, 0.5781, 0.7812, 0.5312, 0.75, 0.5, 0.7812, 0.5, 0.75, 0.5312, 0.75, 0.5312, 0.7812, 0.5156, 0.7812, 0.5, 0.7812, 0.5312, 0.7812, 0.5156, 0.7969, 0.5156, 0.7812, 0.5312, 0.8125, 0.5156, 0.8281, 0.5156, 0.8125, 0.5312, 0.8125, 0.5312, 0.8281, 0.5156, 0.8281, 0.5312, 0.8438, 0.5156, 0.8594, 0.5156, 0.8438, 0.4688, 0.625, 0.4375, 0.6562, 0.4375, 0.625, 0.4688, 0.625, 0.4688, 0.6562, 0.4375, 0.6562, 0.4688, 0.6562, 0.4375, 0.6875, 0.4375, 0.6562, 0.4062, 0.625, 0.375, 0.6562, 0.375, 0.625, 0.4062, 0.625, 0.4062, 0.6562, 0.375, 0.6562, 0.4062, 0.6562, 0.375, 0.6875, 0.375, 0.6562, 0.4062, 0.6875, 0.375, 0.7188, 0.375, 0.6875, 0.4062, 0.6875, 0.4062, 0.7188, 0.375, 0.7188, 0.4062, 0.7188, 0.375, 0.75, 0.375, 0.7188, 0.4688, 0.5, 0.4375, 0.5312, 0.4375, 0.5, 0.4688, 0.5, 0.4688, 0.5312, 0.4375, 0.5312, 0.4688, 0.5312, 0.4375, 0.5625, 0.4375, 0.5312, 0.4062, 0.5, 0.375, 0.5312, 0.375, 0.5, 0.4062, 0.5, 0.4062, 0.5312, 0.375, 0.5312, 0.4062, 0.5312, 0.375, 0.5625, 0.375, 0.5312, 0.4062, 0.5625, 0.375, 0.5938, 0.375, 0.5625, 0.4062, 0.5625, 0.4062, 0.5938, 0.375, 0.5938, 0.4062, 0.5938, 0.375, 0.625, 0.375, 0.5938, 0.5938, 0.5, 0.5625, 0.5312, 0.5625, 0.5, 0.5938, 0.5, 0.5938, 0.5312, 0.5625, 0.5312, 0.5938, 0.5312, 0.5625, 0.5625, 0.5625, 0.5312, 0.5312, 0.5, 0.5, 0.5312, 0.5, 0.5, 0.5312, 0.5, 0.5312, 0.5312, 0.5, 0.5312, 0.5312, 0.5312, 0.5, 0.5625, 0.5, 0.5312, 0.5312, 0.5625, 0.5, 0.5938, 0.5, 0.5625, 0.5312, 0.5625, 0.5312, 0.5938, 0.5, 0.5938, 0.5312, 0.5938, 0.5, 0.625, 0.5, 0.5938, 0.4688, 0.375, 0.4375, 0.4062, 0.4375, 0.375, 0.4688, 0.375, 0.4688, 0.4062, 0.4375, 0.4062, 0.4688, 0.4062, 0.4375, 0.4375, 0.4375, 0.4062, 0.4062, 0.375, 0.375, 0.4062, 0.375, 0.375, 0.4062, 0.375, 0.4062, 0.4062, 0.375, 0.4062, 0.4062, 0.4062, 0.375, 0.4375, 0.375, 0.4062, 0.4062, 0.4375, 0.375, 0.4688, 0.375, 0.4375, 0.4062, 0.4375, 0.4062, 0.4688, 0.375, 0.4688, 0.4062, 0.4688, 0.375, 0.5, 0.375, 0.4688, 0.4688, 0.25, 0.4375, 0.2812, 0.4375, 0.25, 0.4688, 0.25, 0.4688, 0.2812, 0.4375, 0.2812, 0.4688, 0.2812, 0.4375, 0.3125, 0.4375, 0.2812, 0.4062, 0.25, 0.375, 0.2812, 0.375, 0.25, 0.4062, 0.25, 0.4062, 0.2812, 0.375, 0.2812, 0.4062, 0.2812, 0.375, 0.3125, 0.375, 0.2812, 0.4062, 0.3125, 0.375, 0.3438, 0.375, 0.3125, 0.4062, 0.3125, 0.4062, 0.3438, 0.375, 0.3438, 0.4062, 0.3438, 0.375, 0.375, 0.375, 0.3438, 0.5938, 0.25, 0.5625, 0.2812, 0.5625, 0.25, 0.5938, 0.25, 0.5938, 0.2812, 0.5625, 0.2812, 0.5938, 0.2812, 0.5625, 0.3125, 0.5625, 0.2812, 0.5312, 0.25, 0.5, 0.2812, 0.5, 0.25, 0.5312, 0.25, 0.5312, 0.2812, 0.5, 0.2812, 0.5312, 0.2812, 0.5, 0.3125, 0.5, 0.2812, 0.5312, 0.3125, 0.5, 0.3438, 0.5, 0.3125, 0.5312, 0.3125, 0.5312, 0.3438, 0.5, 0.3438, 0.5312, 0.3438, 0.5, 0.375, 0.5, 0.3438, 0.4688, 0.125, 0.4375, 0.1562, 0.4375, 0.125, 0.4688, 0.125, 0.4688, 0.1562, 0.4375, 0.1562, 0.4688, 0.1562, 0.4375, 0.1875, 0.4375, 0.1562, 0.4062, 0.125, 0.375, 0.1562, 0.375, 0.125, 0.4062, 0.125, 0.4062, 0.1562, 0.375, 0.1562, 0.4062, 0.1562, 0.375, 0.1875, 0.375, 0.1562, 0.4062, 0.1875, 0.375, 0.2188, 0.375, 0.1875, 0.4062, 0.1875, 0.4062, 0.2188, 0.375, 0.2188, 0.4062, 0.2188, 0.375, 0.25, 0.375, 0.2188, 0.4688, 0.0, 0.4375, 0.03125, 0.4375, 0.0, 0.4688, 0.0, 0.4688, 0.03125, 0.4375, 0.03125, 0.4688, 0.03125, 0.4375, 0.0625, 0.4375, 0.03125, 0.4062, 0.0, 0.375, 0.03125, 0.375, 0.0, 0.4062, 0.0, 0.4062, 0.03125, 0.375, 0.03125, 0.4062, 0.03125, 0.375, 0.0625, 0.375, 0.03125, 0.4062, 0.0625, 0.375, 0.09375, 0.375, 0.0625, 0.4062, 0.0625, 0.4062, 0.09375, 0.375, 0.09375, 0.4062, 0.09375, 0.375, 0.125, 0.375, 0.09375, 0.5938, 0.0, 0.5625, 0.03125, 0.5625, 0.0, 0.5938, 0.0, 0.5938, 0.03125, 0.5625, 0.03125, 0.5938, 0.03125, 0.5625, 0.0625, 0.5625, 0.03125, 0.5312, 0.0, 0.5, 0.03125, 0.5, 0.0, 0.5312, 0.0, 0.5312, 0.03125, 0.5, 0.03125, 0.5312, 0.03125, 0.5, 0.0625, 0.5, 0.03125, 0.5312, 0.0625, 0.5, 0.09375, 0.5, 0.0625, 0.5312, 0.0625, 0.5312, 0.09375, 0.5, 0.09375, 0.5312, 0.09375, 0.5, 0.125, 0.5, 0.09375, 0.5938, 0.0625, 0.5625, 0.09375, 0.5625, 0.0625, 0.5938, 0.0625, 0.5938, 0.09375, 0.5625, 0.09375, 0.5938, 0.09375, 0.5625, 0.125, 0.5625, 0.09375, 0.4688, 0.0625, 0.4375, 0.09375, 0.4375, 0.0625, 0.4688, 0.0625, 0.4688, 0.09375, 0.4375, 0.09375, 0.4688, 0.09375, 0.4375, 0.125, 0.4375, 0.09375, 0.4688, 0.1875, 0.4375, 0.2188, 0.4375, 0.1875, 0.4688, 0.1875, 0.4688, 0.2188, 0.4375, 0.2188, 0.4688, 0.2188, 0.4375, 0.25, 0.4375, 0.2188, 0.5938, 0.3125, 0.5625, 0.3438, 0.5625, 0.3125, 0.5938, 0.3125, 0.5938, 0.3438, 0.5625, 0.3438, 0.5938, 0.3438, 0.5625, 0.375, 0.5625, 0.3438, 0.4688, 0.3125, 0.4375, 0.3438, 0.4375, 0.3125, 0.4688, 0.3125, 0.4688, 0.3438, 0.4375, 0.3438, 0.4688, 0.3438, 0.4375, 0.375, 0.4375, 0.3438, 0.4688, 0.4375, 0.4375, 0.4688, 0.4375, 0.4375, 0.4688, 0.4375, 0.4688, 0.4688, 0.4375, 0.4688, 0.4688, 0.4688, 0.4375, 0.5, 0.4375, 0.4688, 0.5938, 0.5625, 0.5625, 0.5938, 0.5625, 0.5625, 0.5938, 0.5625, 0.5938, 0.5938, 0.5625, 0.5938, 0.5938, 0.5938, 0.5625, 0.625, 0.5625, 0.5938, 0.4688, 0.5625, 0.4375, 0.5938, 0.4375, 0.5625, 0.4688, 0.5625, 0.4688, 0.5938, 0.4375, 0.5938, 0.4688, 0.5938, 0.4375, 0.625, 0.4375, 0.5938, 0.4688, 0.6875, 0.4375, 0.7188, 0.4375, 0.6875, 0.4688, 0.6875, 0.4688, 0.7188, 0.4375, 0.7188, 0.4688, 0.7188, 0.4375, 0.75, 0.4375, 0.7188, 0.5938, 0.8125, 0.5781, 0.8281, 0.5781, 0.8125, 0.5938, 0.8125, 0.5938, 0.8281, 0.5781, 0.8281, 0.5938, 0.8438, 0.5781, 0.8594, 0.5781, 0.8438, 0.4688, 0.8125, 0.4531, 0.8281, 0.4531, 0.8125, 0.4688, 0.8125, 0.4688, 0.8281, 0.4531, 0.8281, 0.4688, 0.8438, 0.4531, 0.8594, 0.4531, 0.8438, 0.4688, 0.9375, 0.4531, 0.9531, 0.4531, 0.9375, 0.4688, 0.9375, 0.4688, 0.9531, 0.4531, 0.9531, 0.4688, 0.9688, 0.4375, 1.0, 0.4375, 0.9688, 0.4531, 0.9688, 0.3438, 0.5625, 0.3125, 0.5938, 0.3125, 0.5625, 0.3438, 0.5625, 0.3438, 0.5938, 0.3125, 0.5938, 0.3438, 0.5938, 0.3125, 0.625, 0.3125, 0.5938, 0.2188, 0.5625, 0.1875, 0.5938, 0.1875, 0.5625, 0.2188, 0.5625, 0.2188, 0.5938, 0.1875, 0.5938, 0.2188, 0.5938, 0.1875, 0.625, 0.1875, 0.5938, 0.2188, 0.6875, 0.1875, 0.7188, 0.1875, 0.6875, 0.2188, 0.6875, 0.2188, 0.7188, 0.1875, 0.7188, 0.2188, 0.7188, 0.1875, 0.75, 0.1875, 0.7188, 0.8438, 0.5625, 0.8125, 0.5938, 0.8125, 0.5625, 0.8438, 0.5625, 0.8438, 0.5938, 0.8125, 0.5938, 0.8438, 0.5938, 0.8125, 0.625, 0.8125, 0.5938, 0.7188, 0.5625, 0.6875, 0.5938, 0.6875, 0.5625, 0.7188, 0.5625, 0.7188, 0.5938, 0.6875, 0.5938, 0.7188, 0.5938, 0.6875, 0.625, 0.6875, 0.5938, 0.7188, 0.6875, 0.6875, 0.7188, 0.6875, 0.6875, 0.7188, 0.6875, 0.7188, 0.7188, 0.6875, 0.7188, 0.7188, 0.7188, 0.6875, 0.75, 0.6875, 0.7188, 0.8438, 0.6875, 0.8125, 0.7188, 0.8125, 0.6875, 0.8438, 0.6875, 0.8438, 0.7188, 0.8125, 0.7188, 0.8438, 0.7188, 0.8125, 0.75, 0.8125, 0.7188, 0.3438, 0.6875, 0.3125, 0.7188, 0.3125, 0.6875, 0.3438, 0.6875, 0.3438, 0.7188, 0.3125, 0.7188, 0.3438, 0.7188, 0.3125, 0.75, 0.3125, 0.7188, 0.5938, 0.9375, 0.5781, 0.9531, 0.5781, 0.9375, 0.5938, 0.9375, 0.5938, 0.9531, 0.5781, 0.9531, 0.5938, 0.9688, 0.5625, 1.0, 0.5625, 0.9688, 0.5781, 0.9688, 0.5938, 0.6875, 0.5625, 0.7188, 0.5625, 0.6875, 0.5938, 0.6875, 0.5938, 0.7188, 0.5625, 0.7188, 0.5938, 0.7188, 0.5625, 0.75, 0.5625, 0.7188, 0.5938, 0.4375, 0.5625, 0.4688, 0.5625, 0.4375, 0.5938, 0.4375, 0.5938, 0.4688, 0.5625, 0.4688, 0.5938, 0.4688, 0.5625, 0.5, 0.5625, 0.4688, 0.5938, 0.1875, 0.5625, 0.2188, 0.5625, 0.1875, 0.5938, 0.1875, 0.5938, 0.2188, 0.5625, 0.2188, 0.5938, 0.2188, 0.5625, 0.25, 0.5625, 0.2188, 0.5781, 0.9531, 0.5781, 0.9688, 0.5625, 0.9688, 0.5781, 0.9531, 0.5938, 0.9531, 0.5781, 0.9688, 0.5938, 0.9531, 0.5938, 0.9688, 0.5781, 0.9688, 0.5781, 0.9375, 0.5625, 0.9531, 0.5625, 0.9375, 0.5781, 0.9375, 0.5781, 0.9531, 0.5625, 0.9531, 0.5781, 0.9531, 0.5625, 0.9688, 0.5625, 0.9531, 0.4531, 0.9531, 0.4531, 0.9688, 0.4375, 0.9688, 0.4531, 0.9531, 0.4688, 0.9531, 0.4531, 0.9688, 0.4688, 0.9531, 0.4688, 0.9688, 0.4531, 0.9688, 0.4531, 0.9375, 0.4375, 0.9531, 0.4375, 0.9375, 0.4531, 0.9375, 0.4531, 0.9531, 0.4375, 0.9531, 0.4531, 0.9531, 0.4375, 0.9688, 0.4375, 0.9531, 0.4531, 0.8438, 0.4375, 0.8594, 0.4375, 0.8438, 0.4531, 0.8438, 0.4531, 0.8594, 0.4375, 0.8594, 0.4531, 0.8594, 0.4375, 0.875, 0.4375, 0.8594, 0.4531, 0.8281, 0.4531, 0.8438, 0.4375, 0.8438, 0.4531, 0.8281, 0.4688, 0.8281, 0.4531, 0.8438, 0.4688, 0.8281, 0.4688, 0.8438, 0.4531, 0.8438, 0.4531, 0.8125, 0.4375, 0.8281, 0.4375, 0.8125, 0.4531, 0.8125, 0.4531, 0.8281, 0.4375, 0.8281, 0.4531, 0.8281, 0.4375, 0.8438, 0.4375, 0.8281, 0.5781, 0.8438, 0.5625, 0.8594, 0.5625, 0.8438, 0.5781, 0.8438, 0.5781, 0.8594, 0.5625, 0.8594, 0.5781, 0.8594, 0.5625, 0.875, 0.5625, 0.8594, 0.5781, 0.8281, 0.5781, 0.8438, 0.5625, 0.8438, 0.5781, 0.8281, 0.5938, 0.8281, 0.5781, 0.8438, 0.5938, 0.8281, 0.5938, 0.8438, 0.5781, 0.8438, 0.5781, 0.8125, 0.5625, 0.8281, 0.5625, 0.8125, 0.5781, 0.8125, 0.5781, 0.8281, 0.5625, 0.8281, 0.5781, 0.8281, 0.5625, 0.8438, 0.5625, 0.8281, 0.5156, 0.8438, 0.5, 0.8594, 0.5, 0.8438, 0.5156, 0.8438, 0.5156, 0.8594, 0.5, 0.8594, 0.5156, 0.8594, 0.5, 0.875, 0.5, 0.8594, 0.5156, 0.8281, 0.5156, 0.8438, 0.5, 0.8438, 0.5156, 0.8281, 0.5312, 0.8281, 0.5156, 0.8438, 0.5312, 0.8281, 0.5312, 0.8438, 0.5156, 0.8438, 0.5156, 0.8125, 0.5, 0.8281, 0.5, 0.8125, 0.5156, 0.8125, 0.5156, 0.8281, 0.5, 0.8281, 0.5156, 0.8281, 0.5, 0.8438, 0.5, 0.8281, 0.5156, 0.7812, 0.5, 0.7969, 0.5, 0.7812, 0.5156, 0.7812, 0.5156, 0.7969, 0.5, 0.7969, 0.5156, 0.7969, 0.5, 0.8125, 0.5, 0.7969, 0.5781, 0.7812, 0.5625, 0.7969, 0.5625, 0.7812, 0.5781, 0.7812, 0.5781, 0.7969, 0.5625, 0.7969, 0.5781, 0.7969, 0.5625, 0.8125, 0.5625, 0.7969, 0.4531, 0.7812, 0.4375, 0.7969, 0.4375, 0.7812, 0.4531, 0.7812, 0.4531, 0.7969, 0.4375, 0.7969, 0.4531, 0.7969, 0.4375, 0.8125, 0.4375, 0.7969, 0.4531, 0.9062, 0.4375, 0.9219, 0.4375, 0.9062, 0.4531, 0.9062, 0.4531, 0.9219, 0.4375, 0.9219, 0.4531, 0.9219, 0.4375, 0.9375, 0.4375, 0.9219, 0.4531, 0.8906, 0.4531, 0.9062, 0.4375, 0.9062, 0.4531, 0.8906, 0.4688, 0.8906, 0.4531, 0.9062, 0.4688, 0.8906, 0.4688, 0.9062, 0.4531, 0.9062, 0.4531, 0.875, 0.4375, 0.8906, 0.4375, 0.875, 0.4531, 0.875, 0.4531, 0.8906, 0.4375, 0.8906, 0.4531, 0.8906, 0.4375, 0.9062, 0.4375, 0.8906, 0.5156, 0.9531, 0.5156, 0.9688, 0.5, 0.9688, 0.5156, 0.9531, 0.5312, 0.9531, 0.5156, 0.9688, 0.5312, 0.9531, 0.5312, 0.9688, 0.5156, 0.9688, 0.5156, 0.9375, 0.5, 0.9531, 0.5, 0.9375, 0.5156, 0.9375, 0.5156, 0.9531, 0.5, 0.9531, 0.5156, 0.9531, 0.5, 0.9688, 0.5, 0.9531, 0.5156, 0.9062, 0.5, 0.9219, 0.5, 0.9062, 0.5156, 0.9062, 0.5156, 0.9219, 0.5, 0.9219, 0.5156, 0.9219, 0.5, 0.9375, 0.5, 0.9219, 0.5156, 0.8906, 0.5156, 0.9062, 0.5, 0.9062, 0.5156, 0.8906, 0.5312, 0.8906, 0.5156, 0.9062, 0.5312, 0.8906, 0.5312, 0.9062, 0.5156, 0.9062, 0.5156, 0.875, 0.5, 0.8906, 0.5, 0.875, 0.5156, 0.875, 0.5156, 0.8906, 0.5, 0.8906, 0.5156, 0.8906, 0.5, 0.9062, 0.5, 0.8906, 0.5781, 0.9062, 0.5625, 0.9219, 0.5625, 0.9062, 0.5781, 0.9062, 0.5781, 0.9219, 0.5625, 0.9219, 0.5781, 0.9219, 0.5625, 0.9375, 0.5625, 0.9219, 0.5781, 0.8906, 0.5781, 0.9062, 0.5625, 0.9062, 0.5781, 0.8906, 0.5938, 0.8906, 0.5781, 0.9062, 0.5938, 0.8906, 0.5938, 0.9062, 0.5781, 0.9062, 0.5781, 0.875, 0.5625, 0.8906, 0.5625, 0.875, 0.5781, 0.875, 0.5781, 0.8906, 0.5625, 0.8906, 0.5781, 0.8906, 0.5625, 0.9062, 0.5625, 0.8906, 0.4844, 0.8594, 0.4844, 0.875, 0.4688, 0.875, 0.4844, 0.8594, 0.5, 0.8594, 0.4844, 0.875, 0.5, 0.8594, 0.5, 0.875, 0.4844, 0.875, 0.4688, 0.8594, 0.4844, 0.8594, 0.4688, 0.875, 0.4688, 0.8594, 0.4844, 0.8438, 0.4844, 0.8594, 0.4844, 0.8438, 0.5, 0.8438, 0.4844, 0.8594, 0.4531, 0.8594, 0.4531, 0.875, 0.4375, 0.875, 0.4531, 0.8594, 0.4688, 0.8594, 0.4531, 0.875, 0.4688, 0.8594, 0.4688, 0.875, 0.4531, 0.875, 0.5781, 0.8594, 0.5781, 0.875, 0.5625, 0.875, 0.5781, 0.8594, 0.5938, 0.8594, 0.5781, 0.875, 0.5938, 0.8594, 0.5938, 0.875, 0.5781, 0.875, 0.5469, 0.8594, 0.5469, 0.875, 0.5312, 0.875, 0.5469, 0.8594, 0.5625, 0.8594, 0.5469, 0.875, 0.5625, 0.8594, 0.5625, 0.875, 0.5469, 0.875, 0.5312, 0.8594, 0.5469, 0.8594, 0.5312, 0.875, 0.5312, 0.8594, 0.5469, 0.8438, 0.5469, 0.8594, 0.5469, 0.8438, 0.5625, 0.8438, 0.5469, 0.8594, 0.5156, 0.8594, 0.5156, 0.875, 0.5, 0.875, 0.5156, 0.8594, 0.5312, 0.8594, 0.5156, 0.875, 0.5312, 0.8594, 0.5312, 0.875, 0.5156, 0.875, 0.5469, 0.7969, 0.5469, 0.8125, 0.5312, 0.8125, 0.5469, 0.7969, 0.5625, 0.7969, 0.5469, 0.8125, 0.5625, 0.7969, 0.5625, 0.8125, 0.5469, 0.8125, 0.5312, 0.7969, 0.5469, 0.7969, 0.5312, 0.8125, 0.5312, 0.7969, 0.5469, 0.7812, 0.5469, 0.7969, 0.5469, 0.7812, 0.5625, 0.7812, 0.5469, 0.7969, 0.5156, 0.7969, 0.5156, 0.8125, 0.5, 0.8125, 0.5156, 0.7969, 0.5312, 0.7969, 0.5156, 0.8125, 0.5312, 0.7969, 0.5312, 0.8125, 0.5156, 0.8125, 0.5781, 0.7969, 0.5781, 0.8125, 0.5625, 0.8125, 0.5781, 0.7969, 0.5938, 0.7969, 0.5781, 0.8125, 0.5938, 0.7969, 0.5938, 0.8125, 0.5781, 0.8125, 0.4219, 0.8594, 0.4219, 0.875, 0.4062, 0.875, 0.4219, 0.8594, 0.4375, 0.8594, 0.4219, 0.875, 0.4375, 0.8594, 0.4375, 0.875, 0.4219, 0.875, 0.4062, 0.8594, 0.4219, 0.8594, 0.4062, 0.875, 0.4062, 0.8594, 0.4219, 0.8438, 0.4219, 0.8594, 0.4219, 0.8438, 0.4375, 0.8438, 0.4219, 0.8594, 0.4219, 0.7969, 0.4219, 0.8125, 0.4062, 0.8125, 0.4219, 0.7969, 0.4375, 0.7969, 0.4219, 0.8125, 0.4375, 0.7969, 0.4375, 0.8125, 0.4219, 0.8125, 0.4062, 0.7969, 0.4219, 0.7969, 0.4062, 0.8125, 0.4062, 0.7969, 0.4219, 0.7812, 0.4219, 0.7969, 0.4219, 0.7812, 0.4375, 0.7812, 0.4219, 0.7969, 0.4844, 0.7969, 0.4844, 0.8125, 0.4688, 0.8125, 0.4844, 0.7969, 0.5, 0.7969, 0.4844, 0.8125, 0.5, 0.7969, 0.5, 0.8125, 0.4844, 0.8125, 0.4688, 0.7969, 0.4844, 0.7969, 0.4688, 0.8125, 0.4688, 0.7969, 0.4844, 0.7812, 0.4844, 0.7969, 0.4844, 0.7812, 0.5, 0.7812, 0.4844, 0.7969, 0.4531, 0.7969, 0.4531, 0.8125, 0.4375, 0.8125, 0.4531, 0.7969, 0.4688, 0.7969, 0.4531, 0.8125, 0.4688, 0.7969, 0.4688, 0.8125, 0.4531, 0.8125, 0.4219, 0.9219, 0.4219, 0.9375, 0.4062, 0.9375, 0.4219, 0.9219, 0.4375, 0.9219, 0.4219, 0.9375, 0.4375, 0.9219, 0.4375, 0.9375, 0.4219, 0.9375, 0.4062, 0.9219, 0.4219, 0.9219, 0.4062, 0.9375, 0.4062, 0.9219, 0.4219, 0.9062, 0.4219, 0.9219, 0.4219, 0.9062, 0.4375, 0.9062, 0.4219, 0.9219, 0.4844, 0.9219, 0.4844, 0.9375, 0.4688, 0.9375, 0.4844, 0.9219, 0.5, 0.9219, 0.4844, 0.9375, 0.5, 0.9219, 0.5, 0.9375, 0.4844, 0.9375, 0.4688, 0.9219, 0.4844, 0.9219, 0.4688, 0.9375, 0.4688, 0.9219, 0.4844, 0.9062, 0.4844, 0.9219, 0.4844, 0.9062, 0.5, 0.9062, 0.4844, 0.9219, 0.4531, 0.9219, 0.4531, 0.9375, 0.4375, 0.9375, 0.4531, 0.9219, 0.4688, 0.9219, 0.4531, 0.9375, 0.4688, 0.9219, 0.4688, 0.9375, 0.4531, 0.9375, 0.5469, 0.9219, 0.5469, 0.9375, 0.5312, 0.9375, 0.5469, 0.9219, 0.5625, 0.9219, 0.5469, 0.9375, 0.5625, 0.9219, 0.5625, 0.9375, 0.5469, 0.9375, 0.5312, 0.9219, 0.5469, 0.9219, 0.5312, 0.9375, 0.5312, 0.9219, 0.5469, 0.9062, 0.5469, 0.9219, 0.5469, 0.9062, 0.5625, 0.9062, 0.5469, 0.9219, 0.5156, 0.9219, 0.5156, 0.9375, 0.5, 0.9375, 0.5156, 0.9219, 0.5312, 0.9219, 0.5156, 0.9375, 0.5312, 0.9219, 0.5312, 0.9375, 0.5156, 0.9375, 0.5781, 0.9219, 0.5781, 0.9375, 0.5625, 0.9375, 0.5781, 0.9219, 0.5938, 0.9219, 0.5781, 0.9375, 0.5938, 0.9219, 0.5938, 0.9375, 0.5781, 0.9375, 0.5469, 0.8906, 0.5469, 0.9062, 0.5312, 0.9062, 0.5469, 0.8906, 0.5625, 0.8906, 0.5469, 0.9062, 0.5625, 0.8906, 0.5625, 0.9062, 0.5469, 0.9062, 0.5469, 0.9531, 0.5469, 0.9688, 0.5312, 0.9688, 0.5469, 0.9531, 0.5625, 0.9531, 0.5469, 0.9688, 0.5625, 0.9531, 0.5625, 0.9688, 0.5469, 0.9688, 0.4844, 0.8906, 0.4844, 0.9062, 0.4688, 0.9062, 0.4844, 0.8906, 0.5, 0.8906, 0.4844, 0.9062, 0.5, 0.8906, 0.5, 0.9062, 0.4844, 0.9062, 0.4219, 0.8906, 0.4219, 0.9062, 0.4062, 0.9062, 0.4219, 0.8906, 0.4375, 0.8906, 0.4219, 0.9062, 0.4375, 0.8906, 0.4375, 0.9062, 0.4219, 0.9062, 0.4219, 0.9531, 0.4219, 0.9688, 0.4062, 0.9688, 0.4219, 0.9531, 0.4375, 0.9531, 0.4219, 0.9688, 0.4375, 0.9531, 0.4375, 0.9688, 0.4219, 0.9688, 0.4219, 0.8281, 0.4219, 0.8438, 0.4062, 0.8438, 0.4219, 0.8281, 0.4375, 0.8281, 0.4219, 0.8438, 0.4375, 0.8281, 0.4375, 0.8438, 0.4219, 0.8438, 0.5469, 0.8281, 0.5469, 0.8438, 0.5312, 0.8438, 0.5469, 0.8281, 0.5625, 0.8281, 0.5469, 0.8438, 0.5625, 0.8281, 0.5625, 0.8438, 0.5469, 0.8438, 0.4844, 0.8281, 0.4844, 0.8438, 0.4688, 0.8438, 0.4844, 0.8281, 0.5, 0.8281, 0.4844, 0.8438, 0.5, 0.8281, 0.5, 0.8438, 0.4844, 0.8438, 0.4844, 0.9531, 0.4844, 0.9688, 0.4688, 0.9688, 0.4844, 0.9531, 0.5, 0.9531, 0.4844, 0.9688, 0.5, 0.9531, 0.5, 0.9688, 0.4844, 0.9688, 0.5469, 0.875, 0.5312, 0.8906, 0.5312, 0.875, 0.5469, 0.875, 0.5469, 0.8906, 0.5312, 0.8906, 0.5469, 0.8906, 0.5312, 0.9062, 0.5312, 0.8906, 0.5469, 0.9375, 0.5312, 0.9531, 0.5312, 0.9375, 0.5469, 0.9375, 0.5469, 0.9531, 0.5312, 0.9531, 0.5469, 0.9531, 0.5312, 0.9688, 0.5312, 0.9531, 0.4844, 0.875, 0.4688, 0.8906, 0.4688, 0.875, 0.4844, 0.875, 0.4844, 0.8906, 0.4688, 0.8906, 0.4844, 0.8906, 0.4688, 0.9062, 0.4688, 0.8906, 0.4219, 0.875, 0.4062, 0.8906, 0.4062, 0.875, 0.4219, 0.875, 0.4219, 0.8906, 0.4062, 0.8906, 0.4219, 0.8906, 0.4062, 0.9062, 0.4062, 0.8906, 0.4219, 0.9375, 0.4062, 0.9531, 0.4062, 0.9375, 0.4219, 0.9375, 0.4219, 0.9531, 0.4062, 0.9531, 0.4219, 0.9531, 0.4062, 0.9688, 0.4062, 0.9531, 0.4219, 0.8125, 0.4062, 0.8281, 0.4062, 0.8125, 0.4219, 0.8125, 0.4219, 0.8281, 0.4062, 0.8281, 0.4219, 0.8281, 0.4062, 0.8438, 0.4062, 0.8281, 0.5469, 0.8125, 0.5312, 0.8281, 0.5312, 0.8125, 0.5469, 0.8125, 0.5469, 0.8281, 0.5312, 0.8281, 0.5469, 0.8281, 0.5312, 0.8438, 0.5312, 0.8281, 0.4844, 0.8125, 0.4688, 0.8281, 0.4688, 0.8125, 0.4844, 0.8125, 0.4844, 0.8281, 0.4688, 0.8281, 0.4844, 0.8281, 0.4688, 0.8438, 0.4688, 0.8281, 0.4844, 0.9375, 0.4688, 0.9531, 0.4688, 0.9375, 0.4844, 0.9375, 0.4844, 0.9531, 0.4688, 0.9531, 0.4844, 0.9531, 0.4688, 0.9688, 0.4688, 0.9531])
me_cube.use_remesh_preserve_volume = False
me_cube.use_remesh_preserve_attributes = False
me_cube.use_mirror_vertex_groups = False
me_cube.update()

# ---- objects
ob_cube = bpy.data.objects.new('Cube', me_cube)

# ---- transforms, parenting, visibility, modifiers, constraints
ob_cube.location = (0.0, 0.0, 0.0)
ob_cube.lineart.crease_threshold = 0.0

# ---- collection membership
col_collection.objects.link(ob_cube)

# ---- scene / render settings (as saved in the file)
scene.frame_start = 1; scene.frame_end = 250; scene.frame_set(1)
scene.render.engine = 'BLENDER_EEVEE_NEXT'
scene.cycles.use_denoising = False
scene.cycles.samples = 128
scene.cycles.sampling_pattern = 'TABULATED_SOBOL'
scene.cycles.use_adaptive_sampling = False
scene.cycles.use_light_tree = False
scene.view_settings.view_transform = 'Filmic'
bpy.context.view_layer.update()

# ---- added for rendering (the .blend has no active camera and no usable light): camera, sun
cam_auto = bpy.data.cameras.new('AutoCamera')
cam_auto.lens = 50.0
cam_auto.sensor_width = 36.0
cam_auto.clip_end = 1000.0
ob_auto_camera = bpy.data.objects.new('AutoCamera', cam_auto)
scene.collection.objects.link(ob_auto_camera)
ob_auto_camera.location = (3.20507, -3.84609, 2.56406)
ob_auto_camera.rotation_euler = (1.09748, -7.21219e-08, 0.694738)
scene.camera = ob_auto_camera
light_auto_sun = bpy.data.lights.new('AutoSun', 'SUN')
light_auto_sun.energy = 3.0
light_auto_sun.angle = 0.0523599
ob_auto_sun = bpy.data.objects.new('AutoSun', light_auto_sun)
scene.collection.objects.link(ob_auto_sun)
ob_auto_sun.rotation_euler = (0.872665, 0.174533, 0.523599)
bpy.context.view_layer.update()
